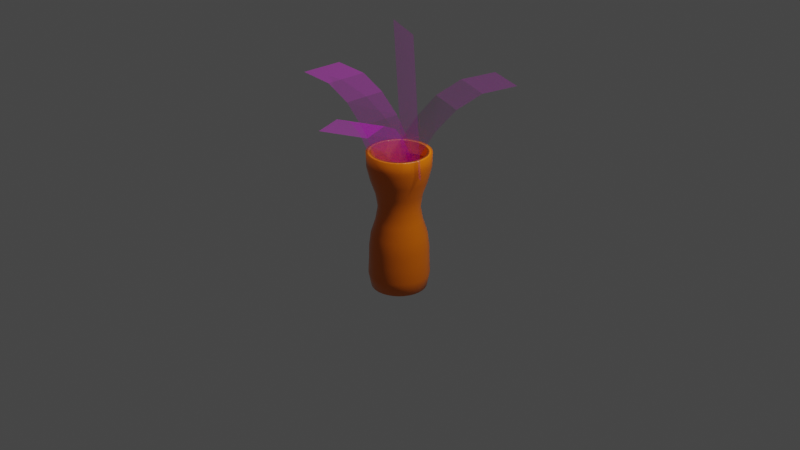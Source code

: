 # Source: doniczka.blend  (saved by Blender 2.91.10; exported with 4.5.12 LTS)
import bpy
from mathutils import Matrix  # noqa: F401  (used for matrix-valued properties, if any)

bpy.ops.wm.read_factory_settings(use_empty=True)
scene = bpy.context.scene
scene.name = 'Scene'

# ---- collections
col_collection = bpy.data.collections.new('Collection'); scene.collection.children.link(col_collection)

# ---- images (referenced by path relative to the original .blend; pixels are not part of the script)
import os
ASSET_DIR = os.environ.get("B2B_ASSET_DIR", "")  # directory of the original .blend (textures are referenced by path, not embedded)
HERE = os.path.dirname(os.path.abspath(__file__))  # packed textures are extracted next to this script under _unpacked/

def load_image(name, relpath, width, height, colorspace="sRGB"):
    """Load a texture the original file referenced (path relative to the .blend, or extracted next to this script)."""
    p = next((c for c in (os.path.join(HERE, relpath), os.path.join(ASSET_DIR, relpath)) if relpath and os.path.exists(c)), "")
    if p:
        img = bpy.data.images.load(p, check_existing=True)
        img.name = name
    else:  # same state as the original file: an image datablock whose file is absent (Cycles renders it pink)
        img = bpy.data.images.new(name, width, height)
        img.source = "FILE"
        img.filepath = "//" + (relpath or name)
    img.colorspace_settings.name = colorspace
    return img
img_texturescom_plant_orchis03_512_roughness_tif = load_image('TexturesCom_Plant_Orchis03_512_roughness.tif', 'TexturesCom_Plant_Orchis03_512_roughness.tif', 1024, 1024, 'sRGB')
img_texturescom_plant_orchis03_512_alpha_tif = load_image('TexturesCom_Plant_Orchis03_512_alpha.tif', 'TexturesCom_Plant_Orchis03_512_alpha.tif', 1024, 1024, 'sRGB')
img_texturescom_plant_orchis03_512_albedo_tif = load_image('TexturesCom_Plant_Orchis03_512_albedo.tif', 'TexturesCom_Plant_Orchis03_512_albedo.tif', 1024, 1024, 'sRGB')
img_texturescom_plant_orchis03_512_translucency_tif = load_image('TexturesCom_Plant_Orchis03_512_translucency.tif', 'TexturesCom_Plant_Orchis03_512_translucency.tif', 1024, 1024, 'sRGB')
img_texturescom_plant_orchis03_512_normal_tif = load_image('TexturesCom_Plant_Orchis03_512_normal.tif', 'TexturesCom_Plant_Orchis03_512_normal.tif', 1024, 1024, 'sRGB')
img_texturescom_plant_orchis03_512_height_tif = load_image('TexturesCom_Plant_Orchis03_512_height.tif', 'TexturesCom_Plant_Orchis03_512_height.tif', 1024, 1024, 'sRGB')

# ---- materials (node trees are filled in below, after node groups)
mat_materia = bpy.data.materials.new('Materiał')
mat_materia__001 = bpy.data.materials.new('Materiał.001')
mat_materia__002 = bpy.data.materials.new('Materiał.002')

# ---- material node trees
mat_materia.use_nodes = True; mat_materia.node_tree.nodes.clear()
_N = mat_materia.node_tree.nodes; _L = mat_materia.node_tree.links
n0 = _N.new('ShaderNodeBsdfPrincipled'); n0.name = 'Principled BSDF'; n0.location = (10, 300)
n0.distribution = 'GGX'
n0.subsurface_method = 'BURLEY'
n0.inputs[0].default_value = (0.8, 0.1631, 0.0, 1.0)
n0.inputs[2].default_value = 0.2955
n0.inputs[3].default_value = 1.45
n0.inputs[27].default_value = (0.0, 0.0, 0.0, 1.0)
n0.inputs[28].default_value = 1.0
n1 = _N.new('ShaderNodeOutputMaterial'); n1.name = 'Material Output'; n1.location = (300, 300)
_L.new(n0.outputs[0], n1.inputs[0])
n1.is_active_output = True
mat_materia__001.use_nodes = True; mat_materia__001.node_tree.nodes.clear()
_N = mat_materia__001.node_tree.nodes; _L = mat_materia__001.node_tree.links
n0 = _N.new('ShaderNodeTexImage'); n0.name = 'Image Texture.001'; n0.location = (-557, 102)
n0.image = img_texturescom_plant_orchis03_512_roughness_tif
n1 = _N.new('ShaderNodeTexImage'); n1.name = 'Image Texture.003'; n1.location = (-100, 928)
n1.image = img_texturescom_plant_orchis03_512_alpha_tif
n2 = _N.new('ShaderNodeBsdfTranslucent'); n2.name = 'Translucent BSDF'; n2.location = (-127, 505)
n3 = _N.new('ShaderNodeBsdfPrincipled'); n3.name = 'Principled BSDF'; n3.location = (208, 300)
n3.distribution = 'GGX'
n3.subsurface_method = 'BURLEY'
n3.inputs[3].default_value = 1.45
n3.inputs[27].default_value = (0.0, 0.0, 0.0, 1.0)
n3.inputs[28].default_value = 1.0
n4 = _N.new('ShaderNodeTexImage'); n4.name = 'Image Texture'; n4.location = (-561, 366)
n4.image = img_texturescom_plant_orchis03_512_albedo_tif
n5 = _N.new('ShaderNodeTexImage'); n5.name = 'Image Texture.004'; n5.location = (-566, 645)
n5.image = img_texturescom_plant_orchis03_512_translucency_tif
n6 = _N.new('ShaderNodeOutputMaterial'); n6.name = 'Material Output'; n6.location = (907, 313)
n7 = _N.new('ShaderNodeMixShader'); n7.name = 'Mix Shader'; n7.location = (648, 729)
n8 = _N.new('ShaderNodeMixShader'); n8.name = 'Mix Shader.001'; n8.location = (444, 550)
n8.inputs[0].default_value = 0.7417
n9 = _N.new('ShaderNodeBsdfTransparent'); n9.name = 'Transparent BSDF'; n9.location = (200, 832)
n10 = _N.new('ShaderNodeTexImage'); n10.name = 'Image Texture.002'; n10.location = (-580, -440)
n10.image = img_texturescom_plant_orchis03_512_normal_tif
n11 = _N.new('ShaderNodeTexImage'); n11.name = 'Image Texture.005'; n11.location = (-578, -172)
n11.image = img_texturescom_plant_orchis03_512_height_tif
n12 = _N.new('ShaderNodeNormalMap'); n12.name = 'Normal Map'; n12.location = (-213, -342)
n13 = _N.new('ShaderNodeBump'); n13.name = 'Bump'; n13.location = (-14, -200)
n13.inputs[1].default_value = 1.0
n13.inputs[2].default_value = 1.0
_L.new(n4.outputs[0], n3.inputs[0])
_L.new(n0.outputs[0], n3.inputs[2])
_L.new(n10.outputs[0], n12.inputs[1])
_L.new(n9.outputs[0], n7.inputs[1])
_L.new(n7.outputs[0], n6.inputs[0])
_L.new(n1.outputs[0], n7.inputs[0])
_L.new(n2.outputs[0], n8.inputs[1])
_L.new(n3.outputs[0], n8.inputs[2])
_L.new(n5.outputs[0], n2.inputs[0])
_L.new(n8.outputs[0], n7.inputs[2])
_L.new(n13.outputs[0], n3.inputs[5])
_L.new(n11.outputs[0], n13.inputs[3])
_L.new(n12.outputs[0], n13.inputs[4])
n6.is_active_output = True
mat_materia__002.use_nodes = True; mat_materia__002.node_tree.nodes.clear()
_N = mat_materia__002.node_tree.nodes; _L = mat_materia__002.node_tree.links
n0 = _N.new('ShaderNodeTexImage'); n0.name = 'Image Texture.001'; n0.location = (-557, 102)
n0.image = img_texturescom_plant_orchis03_512_roughness_tif
n1 = _N.new('ShaderNodeTexImage'); n1.name = 'Image Texture.003'; n1.location = (-100, 928)
n1.image = img_texturescom_plant_orchis03_512_alpha_tif
n2 = _N.new('ShaderNodeBsdfTranslucent'); n2.name = 'Translucent BSDF'; n2.location = (-127, 505)
n3 = _N.new('ShaderNodeBsdfPrincipled'); n3.name = 'Principled BSDF'; n3.location = (208, 300)
n3.distribution = 'GGX'
n3.subsurface_method = 'BURLEY'
n3.inputs[3].default_value = 1.45
n3.inputs[27].default_value = (0.0, 0.0, 0.0, 1.0)
n3.inputs[28].default_value = 1.0
n4 = _N.new('ShaderNodeTexImage'); n4.name = 'Image Texture'; n4.location = (-561, 366)
n4.image = img_texturescom_plant_orchis03_512_albedo_tif
n5 = _N.new('ShaderNodeTexImage'); n5.name = 'Image Texture.004'; n5.location = (-566, 645)
n5.image = img_texturescom_plant_orchis03_512_translucency_tif
n6 = _N.new('ShaderNodeOutputMaterial'); n6.name = 'Material Output'; n6.location = (907, 313)
n7 = _N.new('ShaderNodeMixShader'); n7.name = 'Mix Shader'; n7.location = (648, 729)
n8 = _N.new('ShaderNodeMixShader'); n8.name = 'Mix Shader.001'; n8.location = (444, 550)
n8.inputs[0].default_value = 0.7417
n9 = _N.new('ShaderNodeBsdfTransparent'); n9.name = 'Transparent BSDF'; n9.location = (200, 832)
n10 = _N.new('ShaderNodeTexImage'); n10.name = 'Image Texture.002'; n10.location = (-580, -440)
n10.image = img_texturescom_plant_orchis03_512_normal_tif
n11 = _N.new('ShaderNodeTexImage'); n11.name = 'Image Texture.005'; n11.location = (-578, -172)
n11.image = img_texturescom_plant_orchis03_512_height_tif
n12 = _N.new('ShaderNodeNormalMap'); n12.name = 'Normal Map'; n12.location = (-213, -342)
n13 = _N.new('ShaderNodeBump'); n13.name = 'Bump'; n13.location = (-14, -200)
n13.inputs[1].default_value = 1.0
n13.inputs[2].default_value = 1.0
_L.new(n4.outputs[0], n3.inputs[0])
_L.new(n0.outputs[0], n3.inputs[2])
_L.new(n10.outputs[0], n12.inputs[1])
_L.new(n9.outputs[0], n7.inputs[1])
_L.new(n7.outputs[0], n6.inputs[0])
_L.new(n1.outputs[0], n7.inputs[0])
_L.new(n2.outputs[0], n8.inputs[1])
_L.new(n3.outputs[0], n8.inputs[2])
_L.new(n5.outputs[0], n2.inputs[0])
_L.new(n8.outputs[0], n7.inputs[2])
_L.new(n13.outputs[0], n3.inputs[5])
_L.new(n11.outputs[0], n13.inputs[3])
_L.new(n12.outputs[0], n13.inputs[4])
n6.is_active_output = True

# ---- world
world_world = bpy.data.worlds.new('World'); scene.world = world_world
world_world.use_nodes = True; world_world.node_tree.nodes.clear()
_N = world_world.node_tree.nodes; _L = world_world.node_tree.links
n0 = _N.new('ShaderNodeOutputWorld'); n0.name = 'World Output'; n0.location = (300, 300)
n1 = _N.new('ShaderNodeBackground'); n1.name = 'Background'; n1.location = (10, 300)
n1.inputs[0].default_value = (0.05088, 0.05088, 0.05088, 1.0)
_L.new(n1.outputs[0], n0.inputs[0])
n0.is_active_output = True
world_world.color = (0.05088, 0.05088, 0.05088)
world_world.use_sun_shadow = False
world_world.sun_shadow_jitter_overblur = 0.0

# ---- cameras
cam_camera = bpy.data.cameras.new('Camera')
cam_camera.clip_end = 100.0
cam_camera.ortho_scale = 7.314

# ---- lights
light_light = bpy.data.lights.new('Light', 'POINT')
light_light.transmission_factor = 0.0
light_light.energy = 1000.0
light_light.shadow_soft_size = 0.1
light_light.shadow_maximum_resolution = 0.006
light_light.use_absolute_resolution = True
light_sun = bpy.data.lights.new('Sun', 'SUN')
light_sun.transmission_factor = 0.0
light_sun.energy = 1.0
light_sun.shadow_soft_size = 0.125
light_sun_001 = bpy.data.lights.new('Sun.001', 'SUN')
light_sun_001.transmission_factor = 0.0
light_sun_001.energy = 1.0
light_sun_001.shadow_soft_size = 0.125

# ---- meshes
me_walec = bpy.data.meshes.new('Walec')
me_walec.from_pydata([(0.0, 1.0, -1.0), (-1.101e-07, 0.9552, 1.0), (0.1951, 0.9808, -1.0), (0.1863, 0.9368, 1.0), (0.3827, 0.9239, -1.0), (0.3655, 0.8825, 1.0), (0.5556, 0.8315, -1.0), (0.5307, 0.7942, 1.0), (0.7071, 0.7071, -1.0), (0.6754, 0.6754, 1.0), (0.8315, 0.5556, -1.0), (0.7942, 0.5307, 1.0), (0.9239, 0.3827, -1.0), (0.8825, 0.3655, 1.0), (0.9808, 0.1951, -1.0), (0.9368, 0.1863, 1.0), (1.0, 7.55e-08, -1.0), (0.9552, 3.769e-09, 1.0), (0.9808, -0.1951, -1.0), (0.9368, -0.1863, 1.0), (0.9239, -0.3827, -1.0), (0.8825, -0.3655, 1.0), (0.8315, -0.5556, -1.0), (0.7942, -0.5307, 1.0), (0.7071, -0.7071, -1.0), (0.6754, -0.6754, 1.0), (0.5556, -0.8315, -1.0), (0.5307, -0.7942, 1.0), (0.3827, -0.9239, -1.0), (0.3655, -0.8825, 1.0), (0.1951, -0.9808, -1.0), (0.1863, -0.9368, 1.0), (-3.258e-07, -1.0, -1.0), (-2.993e-07, -0.9552, 1.0), (-0.1951, -0.9808, -1.0), (-0.1863, -0.9368, 1.0), (-0.3827, -0.9239, -1.0), (-0.3655, -0.8825, 1.0), (-0.5556, -0.8315, -1.0), (-0.5307, -0.7942, 1.0), (-0.7071, -0.7071, -1.0), (-0.6754, -0.6754, 1.0), (-0.8315, -0.5556, -1.0), (-0.7942, -0.5307, 1.0), (-0.9239, -0.3827, -1.0), (-0.8825, -0.3655, 1.0), (-0.9808, -0.1951, -1.0), (-0.9368, -0.1863, 1.0), (-1.0, 9.656e-07, -1.0), (-0.9552, 8.87e-07, 1.0), (-0.9808, 0.1951, -1.0), (-0.9368, 0.1863, 1.0), (-0.9239, 0.3827, -1.0), (-0.8825, 0.3655, 1.0), (-0.8315, 0.5556, -1.0), (-0.7942, 0.5307, 1.0), (-0.7071, 0.7071, -1.0), (-0.6754, 0.6754, 1.0), (-0.5556, 0.8315, -1.0), (-0.5307, 0.7942, 1.0), (-0.3827, 0.9239, -1.0), (-0.3655, 0.8825, 1.0), (-0.1951, 0.9808, -1.0), (-0.1863, 0.9368, 1.0), (-7.077e-09, 1.096, -0.8), (-5.153e-09, 1.07, -0.6), (-4.331e-09, 1.059, -0.4), (3.973e-10, 0.9946, -0.2), (1.242e-08, 0.8309, 0.0), (1.88e-08, 0.744, 0.2), (1.494e-08, 0.8219, 0.4), (0.0, 1.0, 0.6), (-9.105e-09, 1.124, 0.8), (0.2193, 1.102, 0.8), (0.1951, 0.9808, 0.6), (0.1603, 0.8061, 0.4), (0.1451, 0.7297, 0.2), (0.1621, 0.815, 0.0), (0.194, 0.9755, -0.2), (0.2066, 1.039, -0.4), (0.2088, 1.05, -0.6), (0.2139, 1.075, -0.8), (0.4301, 1.038, 0.8), (0.3827, 0.9239, 0.6), (0.3145, 0.7593, 0.4), (0.2847, 0.6874, 0.2), (0.318, 0.7677, 0.0), (0.3806, 0.9189, -0.2), (0.4053, 0.9784, -0.4), (0.4095, 0.9887, -0.6), (0.4196, 1.013, -0.8), (0.6245, 0.9346, 0.8), (0.5556, 0.8315, 0.6), (0.4566, 0.6834, 0.4), (0.4133, 0.6186, 0.2), (0.4616, 0.6909, 0.0), (0.5526, 0.827, -0.2), (0.5883, 0.8805, -0.4), (0.5946, 0.8898, -0.6), (0.6091, 0.9116, -0.8), (0.7948, 0.7948, 0.8), (0.7071, 0.7071, 0.6), (0.5812, 0.5812, 0.4), (0.5261, 0.5261, 0.2), (0.5875, 0.5875, 0.0), (0.7033, 0.7033, -0.2), (0.7488, 0.7488, -0.4), (0.7567, 0.7567, -0.6), (0.7753, 0.7753, -0.8), (0.9346, 0.6245, 0.8), (0.8315, 0.5556, 0.6), (0.6834, 0.4566, 0.4), (0.6186, 0.4133, 0.2), (0.6909, 0.4616, 0.0), (0.827, 0.5526, -0.2), (0.8805, 0.5883, -0.4), (0.8898, 0.5946, -0.6), (0.9116, 0.6091, -0.8), (1.038, 0.4301, 0.8), (0.9239, 0.3827, 0.6), (0.7593, 0.3145, 0.4), (0.6874, 0.2847, 0.2), (0.7677, 0.318, 0.0), (0.9189, 0.3806, -0.2), (0.9784, 0.4053, -0.4), (0.9887, 0.4095, -0.6), (1.013, 0.4196, -0.8), (1.102, 0.2193, 0.8), (0.9808, 0.1951, 0.6), (0.8061, 0.1603, 0.4), (0.7297, 0.1451, 0.2), (0.815, 0.1621, 0.0), (0.9755, 0.194, -0.2), (1.039, 0.2066, -0.4), (1.05, 0.2088, -0.6), (1.075, 0.2139, -0.8), (1.124, 4.963e-08, 0.8), (1.0, 7.55e-08, 0.6), (0.8219, 1.141e-07, 0.4), (0.744, 1.289e-07, 0.2), (0.8309, 1.108e-07, 0.0), (0.9946, 7.663e-08, -0.2), (1.059, 6.319e-08, -0.4), (1.07, 6.086e-08, -0.6), (1.096, 5.539e-08, -0.8), (1.102, -0.2193, 0.8), (0.9808, -0.1951, 0.6), (0.8061, -0.1603, 0.4), (0.7297, -0.1451, 0.2), (0.815, -0.1621, 0.0), (0.9755, -0.194, -0.2), (1.039, -0.2066, -0.4), (1.05, -0.2088, -0.6), (1.075, -0.2139, -0.8), (1.038, -0.4301, 0.8), (0.9239, -0.3827, 0.6), (0.7593, -0.3145, 0.4), (0.6874, -0.2847, 0.2), (0.7677, -0.318, 0.0), (0.9189, -0.3806, -0.2), (0.9784, -0.4053, -0.4), (0.9887, -0.4095, -0.6), (1.013, -0.4196, -0.8), (0.9346, -0.6245, 0.8), (0.8315, -0.5556, 0.6), (0.6834, -0.4566, 0.4), (0.6186, -0.4133, 0.2), (0.6909, -0.4616, 0.0), (0.827, -0.5526, -0.2), (0.8805, -0.5883, -0.4), (0.8898, -0.5946, -0.6), (0.9116, -0.6091, -0.8), (0.7948, -0.7948, 0.8), (0.7071, -0.7071, 0.6), (0.5812, -0.5812, 0.4), (0.5261, -0.5261, 0.2), (0.5875, -0.5875, 0.0), (0.7033, -0.7033, -0.2), (0.7488, -0.7488, -0.4), (0.7567, -0.7567, -0.6), (0.7753, -0.7753, -0.8), (0.6245, -0.9346, 0.8), (0.5556, -0.8315, 0.6), (0.4566, -0.6834, 0.4), (0.4133, -0.6186, 0.2), (0.4616, -0.6909, 0.0), (0.5526, -0.827, -0.2), (0.5883, -0.8805, -0.4), (0.5946, -0.8898, -0.6), (0.6091, -0.9116, -0.8), (0.4301, -1.038, 0.8), (0.3827, -0.9239, 0.6), (0.3145, -0.7593, 0.4), (0.2847, -0.6874, 0.2), (0.318, -0.7677, 0.0), (0.3806, -0.9189, -0.2), (0.4053, -0.9784, -0.4), (0.4095, -0.9887, -0.6), (0.4196, -1.013, -0.8), (0.2193, -1.102, 0.8), (0.1951, -0.9808, 0.6), (0.1603, -0.8061, 0.4), (0.1451, -0.7297, 0.2), (0.1621, -0.815, 0.0), (0.194, -0.9755, -0.2), (0.2066, -1.039, -0.4), (0.2088, -1.05, -0.6), (0.2139, -1.075, -0.8), (-3.753e-07, -1.124, 0.8), (-3.258e-07, -1.0, 0.6), (-2.529e-07, -0.8219, 0.4), (-2.236e-07, -0.744, 0.2), (-2.583e-07, -0.8309, 0.0), (-3.237e-07, -0.9946, -0.2), (-3.494e-07, -1.059, -0.4), (-3.539e-07, -1.07, -0.6), (-3.643e-07, -1.096, -0.8), (-0.2193, -1.102, 0.8), (-0.1951, -0.9808, 0.6), (-0.1603, -0.8061, 0.4), (-0.1451, -0.7297, 0.2), (-0.1621, -0.815, 0.0), (-0.194, -0.9755, -0.2), (-0.2066, -1.039, -0.4), (-0.2088, -1.05, -0.6), (-0.2139, -1.075, -0.8), (-0.4301, -1.038, 0.8), (-0.3827, -0.9239, 0.6), (-0.3145, -0.7593, 0.4), (-0.2847, -0.6874, 0.2), (-0.318, -0.7677, 0.0), (-0.3806, -0.9189, -0.2), (-0.4053, -0.9784, -0.4), (-0.4095, -0.9887, -0.6), (-0.4196, -1.013, -0.8), (-0.6245, -0.9346, 0.8), (-0.5556, -0.8315, 0.6), (-0.4566, -0.6834, 0.4), (-0.4133, -0.6186, 0.2), (-0.4616, -0.6909, 0.0), (-0.5526, -0.827, -0.2), (-0.5883, -0.8805, -0.4), (-0.5946, -0.8898, -0.6), (-0.6091, -0.9116, -0.8), (-0.7948, -0.7948, 0.8), (-0.7071, -0.7071, 0.6), (-0.5812, -0.5812, 0.4), (-0.5261, -0.5261, 0.2), (-0.5875, -0.5875, 0.0), (-0.7033, -0.7033, -0.2), (-0.7488, -0.7488, -0.4), (-0.7567, -0.7567, -0.6), (-0.7753, -0.7753, -0.8), (-0.9346, -0.6245, 0.8), (-0.8315, -0.5556, 0.6), (-0.6834, -0.4566, 0.4), (-0.6186, -0.4133, 0.2), (-0.6909, -0.4616, 0.0), (-0.827, -0.5526, -0.2), (-0.8805, -0.5883, -0.4), (-0.8898, -0.5946, -0.6), (-0.9116, -0.6091, -0.8), (-1.038, -0.4301, 0.8), (-0.9239, -0.3827, 0.6), (-0.7593, -0.3145, 0.4), (-0.6874, -0.2847, 0.2), (-0.7677, -0.318, 0.0), (-0.9189, -0.3806, -0.2), (-0.9784, -0.4053, -0.4), (-0.9887, -0.4095, -0.6), (-1.013, -0.4196, -0.8), (-1.102, -0.2193, 0.8), (-0.9808, -0.1951, 0.6), (-0.8061, -0.1603, 0.4), (-0.7297, -0.1451, 0.2), (-0.815, -0.1621, 0.0), (-0.9755, -0.194, -0.2), (-1.039, -0.2066, -0.4), (-1.05, -0.2088, -0.6), (-1.075, -0.2139, -0.8), (-1.124, 1.05e-06, 0.8), (-1.0, 9.656e-07, 0.6), (-0.8219, 8.456e-07, 0.4), (-0.744, 7.911e-07, 0.2), (-0.8309, 8.504e-07, 0.0), (-0.9946, 9.619e-07, -0.2), (-1.059, 1.006e-06, -0.4), (-1.07, 1.013e-06, -0.6), (-1.096, 1.031e-06, -0.8), (-1.102, 0.2193, 0.8), (-0.9808, 0.1951, 0.6), (-0.8061, 0.1603, 0.4), (-0.7297, 0.1451, 0.2), (-0.8149, 0.1621, 0.0), (-0.9755, 0.194, -0.2), (-1.039, 0.2066, -0.4), (-1.05, 0.2088, -0.6), (-1.075, 0.2139, -0.8), (-1.038, 0.4301, 0.8), (-0.9239, 0.3827, 0.6), (-0.7593, 0.3145, 0.4), (-0.6874, 0.2847, 0.2), (-0.7677, 0.318, 0.0), (-0.9189, 0.3806, -0.2), (-0.9784, 0.4053, -0.4), (-0.9887, 0.4095, -0.6), (-1.013, 0.4196, -0.8), (-0.9346, 0.6245, 0.8), (-0.8315, 0.5556, 0.6), (-0.6834, 0.4566, 0.4), (-0.6186, 0.4133, 0.2), (-0.6909, 0.4616, 0.0), (-0.827, 0.5526, -0.2), (-0.8805, 0.5883, -0.4), (-0.8898, 0.5946, -0.6), (-0.9116, 0.6091, -0.8), (-0.7948, 0.7948, 0.8), (-0.7071, 0.7071, 0.6), (-0.5812, 0.5812, 0.4), (-0.5261, 0.5261, 0.2), (-0.5875, 0.5875, 0.0), (-0.7033, 0.7033, -0.2), (-0.7488, 0.7488, -0.4), (-0.7567, 0.7567, -0.6), (-0.7753, 0.7753, -0.8), (-0.6245, 0.9346, 0.8), (-0.5556, 0.8315, 0.6), (-0.4566, 0.6834, 0.4), (-0.4133, 0.6186, 0.2), (-0.4616, 0.6909, 0.0), (-0.5526, 0.827, -0.2), (-0.5883, 0.8805, -0.4), (-0.5946, 0.8898, -0.6), (-0.6091, 0.9116, -0.8), (-0.4301, 1.038, 0.8), (-0.3827, 0.9239, 0.6), (-0.3145, 0.7593, 0.4), (-0.2847, 0.6874, 0.2), (-0.318, 0.7677, 0.0), (-0.3806, 0.9189, -0.2), (-0.4053, 0.9784, -0.4), (-0.4095, 0.9887, -0.6), (-0.4196, 1.013, -0.8), (-0.2193, 1.102, 0.8), (-0.1951, 0.9808, 0.6), (-0.1603, 0.8061, 0.4), (-0.1451, 0.7297, 0.2), (-0.1621, 0.815, 0.0), (-0.194, 0.9755, -0.2), (-0.2066, 1.039, -0.4), (-0.2088, 1.05, -0.6), (-0.2139, 1.075, -0.8), (0.2217, 1.114, 1.0), (-1.111e-08, 1.136, 1.0), (0.4348, 1.05, 1.0), (0.6312, 0.9447, 1.0), (0.8034, 0.8034, 1.0), (0.9447, 0.6312, 1.0), (1.05, 0.4348, 1.0), (1.114, 0.2217, 1.0), (1.136, 4.308e-08, 1.0), (1.114, -0.2217, 1.0), (1.05, -0.4348, 1.0), (0.9447, -0.6312, 1.0), (0.8034, -0.8034, 1.0), (0.6312, -0.9447, 1.0), (0.4348, -1.05, 1.0), (0.2217, -1.114, 1.0), (-3.813e-07, -1.136, 1.0), (-0.2217, -1.114, 1.0), (-0.4348, -1.05, 1.0), (-0.6312, -0.9447, 1.0), (-0.8034, -0.8034, 1.0), (-0.9447, -0.6312, 1.0), (-1.05, -0.4348, 1.0), (-1.114, -0.2217, 1.0), (-1.136, 1.054e-06, 1.0), (-1.114, 0.2217, 1.0), (-1.05, 0.4348, 1.0), (-0.9447, 0.6312, 1.0), (-0.8034, 0.8034, 1.0), (-0.6312, 0.9447, 1.0), (-0.4348, 1.05, 1.0), (-0.2217, 1.114, 1.0), (0.2026, 1.018, 0.8001), (-1.853e-07, 1.038, 0.8001), (0.3974, 0.9593, 0.8001), (0.5769, 0.8634, 0.8001), (0.7342, 0.7342, 0.8001), (0.8634, 0.5769, 0.8001), (0.9593, 0.3974, 0.8001), (1.018, 0.2026, 0.8001), (1.038, -3.455e-08, 0.8001), (1.018, -0.2026, 0.8001), (0.9593, -0.3974, 0.8001), (0.8634, -0.5769, 0.8001), (0.7342, -0.7342, 0.8001), (0.5769, -0.8634, 0.8001), (0.3974, -0.9593, 0.8001), (0.2026, -1.018, 0.8001), (-3.598e-07, -1.038, 0.8001), (-0.2026, -1.018, 0.8001), (-0.3974, -0.9593, 0.8001), (-0.5769, -0.8634, 0.8001), (-0.7342, -0.7342, 0.8001), (-0.8634, -0.5769, 0.8001), (-0.9593, -0.3974, 0.8001), (-1.018, -0.2026, 0.8001), (-1.038, 9.294e-07, 0.8001), (-1.018, 0.2026, 0.8001), (-0.9593, 0.3974, 0.8001), (-0.8634, 0.5769, 0.8001), (-0.7342, 0.7342, 0.8001), (-0.5769, 0.8634, 0.8001), (-0.3974, 0.9593, 0.8001), (-0.2026, 1.018, 0.8001), (0.2165, 1.088, 0.8001), (-1.584e-07, 1.11, 0.8001), (0.4247, 1.025, 0.8001), (0.6165, 0.9227, 0.8001), (0.7847, 0.7847, 0.8001), (0.9227, 0.6165, 0.8001), (1.025, 0.4247, 0.8001), (1.088, 0.2165, 0.8001), (1.11, -3.695e-08, 0.8001), (1.088, -0.2165, 0.8001), (1.025, -0.4247, 0.8001), (0.9227, -0.6165, 0.8001), (0.7847, -0.7847, 0.8001), (0.6165, -0.9227, 0.8001), (0.4247, -1.025, 0.8001), (0.2165, -1.088, 0.8001), (-3.783e-07, -1.11, 0.8001), (-0.2165, -1.088, 0.8001), (-0.4247, -1.025, 0.8001), (-0.6165, -0.9227, 0.8001), (-0.7847, -0.7847, 0.8001), (-0.9227, -0.6165, 0.8001), (-1.025, -0.4247, 0.8001), (-1.088, -0.2165, 0.8001), (-1.11, 9.892e-07, 0.8001), (-1.088, 0.2165, 0.8001), (-1.025, 0.4247, 0.8001), (-0.9227, 0.6165, 0.8001), (-0.7847, 0.7847, 0.8001), (-0.6165, 0.9227, 0.8001), (-0.4247, 1.025, 0.8001), (-0.2165, 1.088, 0.8001), (0.1903, 0.9566, 0.7006), (-2.229e-07, 0.9753, 0.7006), (0.3732, 0.9011, 0.7006), (0.5419, 0.8109, 0.7006), (0.6896, 0.6896, 0.7006), (0.8109, 0.5419, 0.7006), (0.9011, 0.3732, 0.7006), (0.9566, 0.1903, 0.7006), (0.9753, -3.219e-08, 0.7006), (0.9566, -0.1903, 0.7006), (0.9011, -0.3732, 0.7006), (0.8109, -0.5419, 0.7006), (0.6896, -0.6896, 0.7006), (0.5419, -0.8109, 0.7006), (0.3732, -0.9011, 0.7006), (0.1903, -0.9566, 0.7006), (-3.53e-07, -0.9753, 0.7006), (-0.1903, -0.9566, 0.7006), (-0.3732, -0.9011, 0.7006), (-0.5419, -0.8109, 0.7006), (-0.6896, -0.6896, 0.7006), (-0.8109, -0.5419, 0.7006), (-0.9011, -0.3732, 0.7006), (-0.9566, -0.1903, 0.7006), (-0.9753, 8.725e-07, 0.7006), (-0.9566, 0.1903, 0.7006), (-0.9011, 0.3732, 0.7006), (-0.8109, 0.5419, 0.7006), (-0.6896, 0.6896, 0.7006), (-0.5419, 0.8109, 0.7006), (-0.3732, 0.9011, 0.7006), (-0.1903, 0.9566, 0.7006), (0.2026, 1.018, 0.7006), (-1.967e-07, 1.038, 0.7006), (0.3974, 0.9593, 0.7006), (0.5769, 0.8634, 0.7006), (0.7342, 0.7342, 0.7006), (0.8634, 0.5769, 0.7006), (0.9593, 0.3974, 0.7006), (1.018, 0.2026, 0.7006), (1.038, -3.455e-08, 0.7006), (1.018, -0.2026, 0.7006), (0.9593, -0.3974, 0.7006), (0.8634, -0.5769, 0.7006), (0.7342, -0.7342, 0.7006), (0.5769, -0.8634, 0.7006), (0.3974, -0.9593, 0.7006), (0.2026, -1.018, 0.7006), (-3.712e-07, -1.038, 0.7006), (-0.2026, -1.018, 0.7006), (-0.3974, -0.9593, 0.7006), (-0.5769, -0.8634, 0.7006), (-0.7342, -0.7342, 0.7006), (-0.8634, -0.5769, 0.7006), (-0.9593, -0.3974, 0.7006), (-1.018, -0.2026, 0.7006), (-1.038, 9.294e-07, 0.7006), (-1.018, 0.2026, 0.7006), (-0.9593, 0.3974, 0.7006), (-0.8634, 0.5769, 0.7006), (-0.7342, 0.7342, 0.7006), (-0.5769, 0.8634, 0.7006), (-0.3974, 0.9593, 0.7006), (-0.2026, 1.018, 0.7006), (0.1764, 0.887, 0.6222), (-2.413e-07, 0.9044, 0.6222), (0.3461, 0.8355, 0.6222), (0.5024, 0.7519, 0.6222), (0.6395, 0.6395, 0.6222), (0.7519, 0.5024, 0.6222), (0.8355, 0.3461, 0.6222), (0.887, 0.1764, 0.6222), (0.9044, -2.953e-08, 0.6222), (0.887, -0.1764, 0.6222), (0.8355, -0.3461, 0.6222), (0.7519, -0.5024, 0.6222), (0.6395, -0.6395, 0.6222), (0.5024, -0.7519, 0.6222), (0.3461, -0.8355, 0.6222), (0.1764, -0.887, 0.6222), (-3.281e-07, -0.9044, 0.6222), (-0.1764, -0.887, 0.6222), (-0.3461, -0.8355, 0.6222), (-0.5024, -0.7519, 0.6222), (-0.6395, -0.6395, 0.6222), (-0.7519, -0.5024, 0.6222), (-0.8355, -0.3461, 0.6222), (-0.887, -0.1764, 0.6222), (-0.9044, 8.037e-07, 0.6222), (-0.887, 0.1764, 0.6222), (-0.8355, 0.3461, 0.6222), (-0.7519, 0.5024, 0.6222), (-0.6395, 0.6395, 0.6222), (-0.5024, 0.7519, 0.6222), (-0.3461, 0.8355, 0.6222), (-0.1764, 0.887, 0.6222), (0.1903, 0.9566, 0.6222), (-2.203e-07, 0.9753, 0.6222), (0.3732, 0.9011, 0.6222), (0.5419, 0.8109, 0.6222), (0.6896, 0.6896, 0.6222), (0.8109, 0.5419, 0.6222), (0.9011, 0.3732, 0.6222), (0.9566, 0.1903, 0.6222), (0.9753, -3.219e-08, 0.6222), (0.9566, -0.1903, 0.6222), (0.9011, -0.3732, 0.6222), (0.8109, -0.5419, 0.6222), (0.6896, -0.6896, 0.6222), (0.5419, -0.8109, 0.6222), (0.3732, -0.9011, 0.6222), (0.1903, -0.9566, 0.6222), (-3.504e-07, -0.9753, 0.6222), (-0.1903, -0.9566, 0.6222), (-0.3732, -0.9011, 0.6222), (-0.5419, -0.8109, 0.6222), (-0.6896, -0.6896, 0.6222), (-0.8109, -0.5419, 0.6222), (-0.9011, -0.3732, 0.6222), (-0.9566, -0.1903, 0.6222), (-0.9753, 8.725e-07, 0.6222), (-0.9566, 0.1903, 0.6222), (-0.9011, 0.3732, 0.6222), (-0.8109, 0.5419, 0.6222), (-0.6896, 0.6896, 0.6222), (-0.5419, 0.8109, 0.6222), (-0.3732, 0.9011, 0.6222), (-0.1903, 0.9566, 0.6222), (0.1569, 0.7887, 0.5402), (-2.301e-07, 0.8042, 0.5402), (0.3077, 0.7429, 0.5402), (0.4468, 0.6686, 0.5402), (0.5686, 0.5686, 0.5402), (0.6686, 0.4468, 0.5402), (0.7429, 0.3077, 0.5402), (0.7887, 0.1569, 0.5402), (0.8042, -2.428e-08, 0.5402), (0.7887, -0.1569, 0.5402), (0.7429, -0.3077, 0.5402), (0.6686, -0.4468, 0.5402), (0.5686, -0.5686, 0.5402), (0.4468, -0.6686, 0.5402), (0.3077, -0.7429, 0.5402), (0.1569, -0.7887, 0.5402), (-2.479e-07, -0.8042, 0.5402), (-0.1569, -0.7887, 0.5402), (-0.3077, -0.7429, 0.5402), (-0.4468, -0.6686, 0.5402), (-0.5686, -0.5686, 0.5402), (-0.6686, -0.4468, 0.5402), (-0.7429, -0.3077, 0.5402), (-0.7887, -0.1569, 0.5402), (-0.8042, 6.972e-07, 0.5402), (-0.7887, 0.1569, 0.5402), (-0.7429, 0.3077, 0.5402), (-0.6686, 0.4468, 0.5402), (-0.5686, 0.5686, 0.5402), (-0.4468, 0.6686, 0.5402), (-0.3077, 0.7429, 0.5402), (-0.1569, 0.7887, 0.5402), (0.1764, 0.887, 0.5402), (-1.96e-07, 0.9044, 0.5402), (0.3461, 0.8355, 0.5402), (0.5024, 0.7519, 0.5402), (0.6395, 0.6395, 0.5402), (0.7519, 0.5024, 0.5402), (0.8355, 0.3461, 0.5402), (0.887, 0.1764, 0.5402), (0.9044, -2.953e-08, 0.5402), (0.887, -0.1764, 0.5402), (0.8355, -0.3461, 0.5402), (0.7519, -0.5024, 0.5402), (0.6395, -0.6395, 0.5402), (0.5024, -0.7519, 0.5402), (0.3461, -0.8355, 0.5402), (0.1764, -0.887, 0.5402), (-2.828e-07, -0.9044, 0.5402), (-0.1764, -0.887, 0.5402), (-0.3461, -0.8355, 0.5402), (-0.5024, -0.7519, 0.5402), (-0.6395, -0.6395, 0.5402), (-0.7519, -0.5024, 0.5402), (-0.8355, -0.3461, 0.5402), (-0.887, -0.1764, 0.5402), (-0.9044, 8.037e-07, 0.5402), (-0.887, 0.1764, 0.5402), (-0.8355, 0.3461, 0.5402), (-0.7519, 0.5024, 0.5402), (-0.6395, 0.6395, 0.5402), (-0.5024, 0.7519, 0.5402), (-0.3461, 0.8355, 0.5402), (-0.1764, 0.887, 0.5402), (0.1407, 0.7073, 0.4073), (-2.363e-07, 0.7211, 0.4073), (0.276, 0.6663, 0.4073), (0.4006, 0.5996, 0.4073), (0.5099, 0.5099, 0.4073), (0.5996, 0.4006, 0.4073), (0.6663, 0.276, 0.4073), (0.7073, 0.1407, 0.4073), (0.7211, -1.869e-08, 0.4073), (0.7073, -0.1407, 0.4073), (0.6663, -0.276, 0.4073), (0.5996, -0.4006, 0.4073), (0.5099, -0.5099, 0.4073), (0.4006, -0.5996, 0.4073), (0.276, -0.6663, 0.4073), (0.1407, -0.7073, 0.4073), (-1.876e-07, -0.7211, 0.4073), (-0.1407, -0.7073, 0.4073), (-0.276, -0.6663, 0.4073), (-0.4006, -0.5996, 0.4073), (-0.5099, -0.5099, 0.4073), (-0.5996, -0.4006, 0.4073), (-0.6663, -0.276, 0.4073), (-0.7073, -0.1407, 0.4073), (-0.7211, 6.13e-07, 0.4073), (-0.7073, 0.1407, 0.4073), (-0.6663, 0.276, 0.4073), (-0.5996, 0.4006, 0.4073), (-0.5099, 0.5099, 0.4073), (-0.4006, 0.5996, 0.4073), (-0.276, 0.6663, 0.4073), (-0.1407, 0.7073, 0.4073), (0.1569, 0.7887, 0.4073), (-2.033e-07, 0.8042, 0.4073), (0.3077, 0.7429, 0.4073), (0.4468, 0.6686, 0.4073), (0.5686, 0.5686, 0.4073), (0.6686, 0.4468, 0.4073), (0.7429, 0.3077, 0.4073), (0.7887, 0.1569, 0.4073), (0.8042, -2.428e-08, 0.4073), (0.7887, -0.1569, 0.4073), (0.7429, -0.3077, 0.4073), (0.6686, -0.4468, 0.4073), (0.5686, -0.5686, 0.4073), (0.4468, -0.6686, 0.4073), (0.3077, -0.7429, 0.4073), (0.1569, -0.7887, 0.4073), (-2.211e-07, -0.8042, 0.4073), (-0.1569, -0.7887, 0.4073), (-0.3077, -0.7429, 0.4073), (-0.4468, -0.6686, 0.4073), (-0.5686, -0.5686, 0.4073), (-0.6686, -0.4468, 0.4073), (-0.7429, -0.3077, 0.4073), (-0.7887, -0.1569, 0.4073), (-0.8042, 6.972e-07, 0.4073), (-0.7887, 0.1569, 0.4073), (-0.7429, 0.3077, 0.4073), (-0.6686, 0.4468, 0.4073), (-0.5686, 0.5686, 0.4073), (-0.4468, 0.6686, 0.4073), (-0.3077, 0.7429, 0.4073), (-0.1569, 0.7887, 0.4073), (0.1407, 0.7073, -0.8207), (-2.091e-07, 0.7211, -0.8207), (0.276, 0.6663, -0.8207), (0.4006, 0.5996, -0.8207), (0.5099, 0.5099, -0.8207), (0.5996, 0.4006, -0.8207), (0.6663, 0.276, -0.8207), (0.7073, 0.1407, -0.8207), (0.7211, -1.869e-08, -0.8207), (0.7073, -0.1407, -0.8207), (0.6663, -0.276, -0.8207), (0.5996, -0.4006, -0.8207), (0.5099, -0.5099, -0.8207), (0.4006, -0.5996, -0.8207), (0.276, -0.6663, -0.8207), (0.1407, -0.7073, -0.8207), (-1.604e-07, -0.7211, -0.8207), (-0.1407, -0.7073, -0.8207), (-0.276, -0.6663, -0.8207), (-0.4006, -0.5996, -0.8207), (-0.5099, -0.5099, -0.8207), (-0.5996, -0.4006, -0.8207), (-0.6663, -0.276, -0.8207), (-0.7073, -0.1407, -0.8207), (-0.7211, 6.13e-07, -0.8207), (-0.7073, 0.1407, -0.8207), (-0.6663, 0.276, -0.8207), (-0.5996, 0.4006, -0.8207), (-0.5099, 0.5099, -0.8207), (-0.4006, 0.5996, -0.8207), (-0.276, 0.6663, -0.8207), (-0.1407, 0.7073, -0.8207)], [], [(72, 353, 352, 73), (73, 352, 354, 82), (82, 354, 355, 91), (91, 355, 356, 100), (100, 356, 357, 109), (109, 357, 358, 118), (118, 358, 359, 127), (127, 359, 360, 136), (136, 360, 361, 145), (145, 361, 362, 154), (154, 362, 363, 163), (163, 363, 364, 172), (172, 364, 365, 181), (181, 365, 366, 190), (190, 366, 367, 199), (199, 367, 368, 208), (208, 368, 369, 217), (217, 369, 370, 226), (226, 370, 371, 235), (235, 371, 372, 244), (244, 372, 373, 253), (253, 373, 374, 262), (262, 374, 375, 271), (271, 375, 376, 280), (280, 376, 377, 289), (289, 377, 378, 298), (298, 378, 379, 307), (307, 379, 380, 316), (316, 380, 381, 325), (325, 381, 382, 334), (37, 35, 433, 434), (334, 382, 383, 343), (343, 383, 353, 72), (0, 2, 4, 6, 8, 10, 12, 14, 16, 18, 20, 22, 24, 26, 28, 30, 32, 34, 36, 38, 40, 42, 44, 46, 48, 50, 52, 54, 56, 58, 60, 62), (62, 351, 64, 0), (351, 350, 65, 64), (350, 349, 66, 65), (349, 348, 67, 66), (348, 347, 68, 67), (347, 346, 69, 68), (346, 345, 70, 69), (345, 344, 71, 70), (344, 343, 72, 71), (60, 342, 351, 62), (342, 341, 350, 351), (341, 340, 349, 350), (340, 339, 348, 349), (339, 338, 347, 348), (338, 337, 346, 347), (337, 336, 345, 346), (336, 335, 344, 345), (335, 334, 343, 344), (58, 333, 342, 60), (333, 332, 341, 342), (332, 331, 340, 341), (331, 330, 339, 340), (330, 329, 338, 339), (329, 328, 337, 338), (328, 327, 336, 337), (327, 326, 335, 336), (326, 325, 334, 335), (56, 324, 333, 58), (324, 323, 332, 333), (323, 322, 331, 332), (322, 321, 330, 331), (321, 320, 329, 330), (320, 319, 328, 329), (319, 318, 327, 328), (318, 317, 326, 327), (317, 316, 325, 326), (54, 315, 324, 56), (315, 314, 323, 324), (314, 313, 322, 323), (313, 312, 321, 322), (312, 311, 320, 321), (311, 310, 319, 320), (310, 309, 318, 319), (309, 308, 317, 318), (308, 307, 316, 317), (52, 306, 315, 54), (306, 305, 314, 315), (305, 304, 313, 314), (304, 303, 312, 313), (303, 302, 311, 312), (302, 301, 310, 311), (301, 300, 309, 310), (300, 299, 308, 309), (299, 298, 307, 308), (50, 297, 306, 52), (297, 296, 305, 306), (296, 295, 304, 305), (295, 294, 303, 304), (294, 293, 302, 303), (293, 292, 301, 302), (292, 291, 300, 301), (291, 290, 299, 300), (290, 289, 298, 299), (48, 288, 297, 50), (288, 287, 296, 297), (287, 286, 295, 296), (286, 285, 294, 295), (285, 284, 293, 294), (284, 283, 292, 293), (283, 282, 291, 292), (282, 281, 290, 291), (281, 280, 289, 290), (46, 279, 288, 48), (279, 278, 287, 288), (278, 277, 286, 287), (277, 276, 285, 286), (276, 275, 284, 285), (275, 274, 283, 284), (274, 273, 282, 283), (273, 272, 281, 282), (272, 271, 280, 281), (44, 270, 279, 46), (270, 269, 278, 279), (269, 268, 277, 278), (268, 267, 276, 277), (267, 266, 275, 276), (266, 265, 274, 275), (265, 264, 273, 274), (264, 263, 272, 273), (263, 262, 271, 272), (42, 261, 270, 44), (261, 260, 269, 270), (260, 259, 268, 269), (259, 258, 267, 268), (258, 257, 266, 267), (257, 256, 265, 266), (256, 255, 264, 265), (255, 254, 263, 264), (254, 253, 262, 263), (40, 252, 261, 42), (252, 251, 260, 261), (251, 250, 259, 260), (250, 249, 258, 259), (249, 248, 257, 258), (248, 247, 256, 257), (247, 246, 255, 256), (246, 245, 254, 255), (245, 244, 253, 254), (38, 243, 252, 40), (243, 242, 251, 252), (242, 241, 250, 251), (241, 240, 249, 250), (240, 239, 248, 249), (239, 238, 247, 248), (238, 237, 246, 247), (237, 236, 245, 246), (236, 235, 244, 245), (36, 234, 243, 38), (234, 233, 242, 243), (233, 232, 241, 242), (232, 231, 240, 241), (231, 230, 239, 240), (230, 229, 238, 239), (229, 228, 237, 238), (228, 227, 236, 237), (227, 226, 235, 236), (34, 225, 234, 36), (225, 224, 233, 234), (224, 223, 232, 233), (223, 222, 231, 232), (222, 221, 230, 231), (221, 220, 229, 230), (220, 219, 228, 229), (219, 218, 227, 228), (218, 217, 226, 227), (32, 216, 225, 34), (216, 215, 224, 225), (215, 214, 223, 224), (214, 213, 222, 223), (213, 212, 221, 222), (212, 211, 220, 221), (211, 210, 219, 220), (210, 209, 218, 219), (209, 208, 217, 218), (30, 207, 216, 32), (207, 206, 215, 216), (206, 205, 214, 215), (205, 204, 213, 214), (204, 203, 212, 213), (203, 202, 211, 212), (202, 201, 210, 211), (201, 200, 209, 210), (200, 199, 208, 209), (28, 198, 207, 30), (198, 197, 206, 207), (197, 196, 205, 206), (196, 195, 204, 205), (195, 194, 203, 204), (194, 193, 202, 203), (193, 192, 201, 202), (192, 191, 200, 201), (191, 190, 199, 200), (26, 189, 198, 28), (189, 188, 197, 198), (188, 187, 196, 197), (187, 186, 195, 196), (186, 185, 194, 195), (185, 184, 193, 194), (184, 183, 192, 193), (183, 182, 191, 192), (182, 181, 190, 191), (24, 180, 189, 26), (180, 179, 188, 189), (179, 178, 187, 188), (178, 177, 186, 187), (177, 176, 185, 186), (176, 175, 184, 185), (175, 174, 183, 184), (174, 173, 182, 183), (173, 172, 181, 182), (22, 171, 180, 24), (171, 170, 179, 180), (170, 169, 178, 179), (169, 168, 177, 178), (168, 167, 176, 177), (167, 166, 175, 176), (166, 165, 174, 175), (165, 164, 173, 174), (164, 163, 172, 173), (20, 162, 171, 22), (162, 161, 170, 171), (161, 160, 169, 170), (160, 159, 168, 169), (159, 158, 167, 168), (158, 157, 166, 167), (157, 156, 165, 166), (156, 155, 164, 165), (155, 154, 163, 164), (18, 153, 162, 20), (153, 152, 161, 162), (152, 151, 160, 161), (151, 150, 159, 160), (150, 149, 158, 159), (149, 148, 157, 158), (148, 147, 156, 157), (147, 146, 155, 156), (146, 145, 154, 155), (16, 144, 153, 18), (144, 143, 152, 153), (143, 142, 151, 152), (142, 141, 150, 151), (141, 140, 149, 150), (140, 139, 148, 149), (139, 138, 147, 148), (138, 137, 146, 147), (137, 136, 145, 146), (14, 135, 144, 16), (135, 134, 143, 144), (134, 133, 142, 143), (133, 132, 141, 142), (132, 131, 140, 141), (131, 130, 139, 140), (130, 129, 138, 139), (129, 128, 137, 138), (128, 127, 136, 137), (12, 126, 135, 14), (126, 125, 134, 135), (125, 124, 133, 134), (124, 123, 132, 133), (123, 122, 131, 132), (122, 121, 130, 131), (121, 120, 129, 130), (120, 119, 128, 129), (119, 118, 127, 128), (10, 117, 126, 12), (117, 116, 125, 126), (116, 115, 124, 125), (115, 114, 123, 124), (114, 113, 122, 123), (113, 112, 121, 122), (112, 111, 120, 121), (111, 110, 119, 120), (110, 109, 118, 119), (8, 108, 117, 10), (108, 107, 116, 117), (107, 106, 115, 116), (106, 105, 114, 115), (105, 104, 113, 114), (104, 103, 112, 113), (103, 102, 111, 112), (102, 101, 110, 111), (101, 100, 109, 110), (6, 99, 108, 8), (99, 98, 107, 108), (98, 97, 106, 107), (97, 96, 105, 106), (96, 95, 104, 105), (95, 94, 103, 104), (94, 93, 102, 103), (93, 92, 101, 102), (92, 91, 100, 101), (4, 90, 99, 6), (90, 89, 98, 99), (89, 88, 97, 98), (88, 87, 96, 97), (87, 86, 95, 96), (86, 85, 94, 95), (85, 84, 93, 94), (84, 83, 92, 93), (83, 82, 91, 92), (2, 81, 90, 4), (81, 80, 89, 90), (80, 79, 88, 89), (79, 78, 87, 88), (78, 77, 86, 87), (77, 76, 85, 86), (76, 75, 84, 85), (75, 74, 83, 84), (74, 73, 82, 83), (0, 64, 81, 2), (64, 65, 80, 81), (65, 66, 79, 80), (66, 67, 78, 79), (67, 68, 77, 78), (68, 69, 76, 77), (69, 70, 75, 76), (70, 71, 74, 75), (71, 72, 73, 74), (1, 3, 352, 353), (3, 5, 354, 352), (5, 7, 355, 354), (7, 9, 356, 355), (9, 11, 357, 356), (11, 13, 358, 357), (13, 15, 359, 358), (15, 17, 360, 359), (17, 19, 361, 360), (19, 21, 362, 361), (21, 23, 363, 362), (23, 25, 364, 363), (25, 27, 365, 364), (27, 29, 366, 365), (29, 31, 367, 366), (31, 33, 368, 367), (33, 35, 369, 368), (35, 37, 370, 369), (37, 39, 371, 370), (39, 41, 372, 371), (41, 43, 373, 372), (43, 45, 374, 373), (45, 47, 375, 374), (47, 49, 376, 375), (49, 51, 377, 376), (51, 53, 378, 377), (53, 55, 379, 378), (55, 57, 380, 379), (57, 59, 381, 380), (59, 61, 382, 381), (61, 63, 383, 382), (63, 1, 353, 383), (408, 407, 503, 504), (11, 9, 420, 421), (1, 63, 447, 417), (39, 37, 434, 435), (13, 11, 421, 422), (41, 39, 435, 436), (15, 13, 422, 423), (43, 41, 436, 437), (17, 15, 423, 424), (45, 43, 437, 438), (19, 17, 424, 425), (47, 45, 438, 439), (21, 19, 425, 426), (49, 47, 439, 440), (23, 21, 426, 427), (51, 49, 440, 441), (25, 23, 427, 428), (53, 51, 441, 442), (27, 25, 428, 429), (55, 53, 442, 443), (29, 27, 429, 430), (3, 1, 417, 416), (57, 55, 443, 444), (31, 29, 430, 431), (5, 3, 416, 418), (59, 57, 444, 445), (33, 31, 431, 432), (7, 5, 418, 419), (61, 59, 445, 446), (35, 33, 432, 433), (9, 7, 419, 420), (63, 61, 446, 447), (385, 384, 416, 417), (384, 386, 418, 416), (386, 387, 419, 418), (387, 388, 420, 419), (388, 389, 421, 420), (389, 390, 422, 421), (390, 391, 423, 422), (391, 392, 424, 423), (392, 393, 425, 424), (393, 394, 426, 425), (394, 395, 427, 426), (395, 396, 428, 427), (396, 397, 429, 428), (397, 398, 430, 429), (398, 399, 431, 430), (399, 400, 432, 431), (400, 401, 433, 432), (401, 402, 434, 433), (402, 403, 435, 434), (403, 404, 436, 435), (404, 405, 437, 436), (405, 406, 438, 437), (406, 407, 439, 438), (407, 408, 440, 439), (408, 409, 441, 440), (409, 410, 442, 441), (410, 411, 443, 442), (411, 412, 444, 443), (412, 413, 445, 444), (413, 414, 446, 445), (414, 415, 447, 446), (415, 385, 417, 447), (478, 477, 573, 574), (395, 394, 490, 491), (409, 408, 504, 505), (396, 395, 491, 492), (410, 409, 505, 506), (397, 396, 492, 493), (411, 410, 506, 507), (398, 397, 493, 494), (384, 385, 481, 480), (412, 411, 507, 508), (399, 398, 494, 495), (386, 384, 480, 482), (413, 412, 508, 509), (400, 399, 495, 496), (387, 386, 482, 483), (414, 413, 509, 510), (401, 400, 496, 497), (388, 387, 483, 484), (415, 414, 510, 511), (402, 401, 497, 498), (389, 388, 484, 485), (385, 415, 511, 481), (403, 402, 498, 499), (390, 389, 485, 486), (404, 403, 499, 500), (391, 390, 486, 487), (405, 404, 500, 501), (392, 391, 487, 488), (406, 405, 501, 502), (393, 392, 488, 489), (407, 406, 502, 503), (394, 393, 489, 490), (449, 448, 480, 481), (448, 450, 482, 480), (450, 451, 483, 482), (451, 452, 484, 483), (452, 453, 485, 484), (453, 454, 486, 485), (454, 455, 487, 486), (455, 456, 488, 487), (456, 457, 489, 488), (457, 458, 490, 489), (458, 459, 491, 490), (459, 460, 492, 491), (460, 461, 493, 492), (461, 462, 494, 493), (462, 463, 495, 494), (463, 464, 496, 495), (464, 465, 497, 496), (465, 466, 498, 497), (466, 467, 499, 498), (467, 468, 500, 499), (468, 469, 501, 500), (469, 470, 502, 501), (470, 471, 503, 502), (471, 472, 504, 503), (472, 473, 505, 504), (473, 474, 506, 505), (474, 475, 507, 506), (475, 476, 508, 507), (476, 477, 509, 508), (477, 478, 510, 509), (478, 479, 511, 510), (479, 449, 481, 511), (535, 534, 630, 631), (465, 464, 560, 561), (452, 451, 547, 548), (479, 478, 574, 575), (466, 465, 561, 562), (453, 452, 548, 549), (449, 479, 575, 545), (467, 466, 562, 563), (454, 453, 549, 550), (468, 467, 563, 564), (455, 454, 550, 551), (469, 468, 564, 565), (456, 455, 551, 552), (470, 469, 565, 566), (457, 456, 552, 553), (471, 470, 566, 567), (458, 457, 553, 554), (472, 471, 567, 568), (459, 458, 554, 555), (473, 472, 568, 569), (460, 459, 555, 556), (474, 473, 569, 570), (461, 460, 556, 557), (475, 474, 570, 571), (462, 461, 557, 558), (448, 449, 545, 544), (476, 475, 571, 572), (463, 462, 558, 559), (450, 448, 544, 546), (477, 476, 572, 573), (464, 463, 559, 560), (451, 450, 546, 547), (513, 512, 544, 545), (512, 514, 546, 544), (514, 515, 547, 546), (515, 516, 548, 547), (516, 517, 549, 548), (517, 518, 550, 549), (518, 519, 551, 550), (519, 520, 552, 551), (520, 521, 553, 552), (521, 522, 554, 553), (522, 523, 555, 554), (523, 524, 556, 555), (524, 525, 557, 556), (525, 526, 558, 557), (526, 527, 559, 558), (527, 528, 560, 559), (528, 529, 561, 560), (529, 530, 562, 561), (530, 531, 563, 562), (531, 532, 564, 563), (532, 533, 565, 564), (533, 534, 566, 565), (534, 535, 567, 566), (535, 536, 568, 567), (536, 537, 569, 568), (537, 538, 570, 569), (538, 539, 571, 570), (539, 540, 572, 571), (540, 541, 573, 572), (541, 542, 574, 573), (542, 543, 575, 574), (543, 513, 545, 575), (576, 577, 673, 672), (522, 521, 617, 618), (536, 535, 631, 632), (523, 522, 618, 619), (537, 536, 632, 633), (524, 523, 619, 620), (538, 537, 633, 634), (525, 524, 620, 621), (539, 538, 634, 635), (526, 525, 621, 622), (512, 513, 609, 608), (540, 539, 635, 636), (527, 526, 622, 623), (514, 512, 608, 610), (541, 540, 636, 637), (528, 527, 623, 624), (515, 514, 610, 611), (542, 541, 637, 638), (529, 528, 624, 625), (516, 515, 611, 612), (543, 542, 638, 639), (530, 529, 625, 626), (517, 516, 612, 613), (513, 543, 639, 609), (531, 530, 626, 627), (518, 517, 613, 614), (532, 531, 627, 628), (519, 518, 614, 615), (533, 532, 628, 629), (520, 519, 615, 616), (534, 533, 629, 630), (521, 520, 616, 617), (577, 576, 608, 609), (576, 578, 610, 608), (578, 579, 611, 610), (579, 580, 612, 611), (580, 581, 613, 612), (581, 582, 614, 613), (582, 583, 615, 614), (583, 584, 616, 615), (584, 585, 617, 616), (585, 586, 618, 617), (586, 587, 619, 618), (587, 588, 620, 619), (588, 589, 621, 620), (589, 590, 622, 621), (590, 591, 623, 622), (591, 592, 624, 623), (592, 593, 625, 624), (593, 594, 626, 625), (594, 595, 627, 626), (595, 596, 628, 627), (596, 597, 629, 628), (597, 598, 630, 629), (598, 599, 631, 630), (599, 600, 632, 631), (600, 601, 633, 632), (601, 602, 634, 633), (602, 603, 635, 634), (603, 604, 636, 635), (604, 605, 637, 636), (605, 606, 638, 637), (606, 607, 639, 638), (607, 577, 609, 639), (646, 645, 709, 710), (604, 603, 699, 700), (591, 590, 686, 687), (578, 576, 672, 674), (605, 604, 700, 701), (592, 591, 687, 688), (579, 578, 674, 675), (606, 605, 701, 702), (593, 592, 688, 689), (580, 579, 675, 676), (607, 606, 702, 703), (594, 593, 689, 690), (581, 580, 676, 677), (577, 607, 703, 673), (595, 594, 690, 691), (582, 581, 677, 678), (596, 595, 691, 692), (583, 582, 678, 679), (597, 596, 692, 693), (584, 583, 679, 680), (598, 597, 693, 694), (585, 584, 680, 681), (599, 598, 694, 695), (586, 585, 681, 682), (600, 599, 695, 696), (587, 586, 682, 683), (601, 600, 696, 697), (588, 587, 683, 684), (602, 601, 697, 698), (589, 588, 684, 685), (603, 602, 698, 699), (590, 589, 685, 686), (641, 640, 672, 673), (640, 642, 674, 672), (642, 643, 675, 674), (643, 644, 676, 675), (644, 645, 677, 676), (645, 646, 678, 677), (646, 647, 679, 678), (647, 648, 680, 679), (648, 649, 681, 680), (649, 650, 682, 681), (650, 651, 683, 682), (651, 652, 684, 683), (652, 653, 685, 684), (653, 654, 686, 685), (654, 655, 687, 686), (655, 656, 688, 687), (656, 657, 689, 688), (657, 658, 690, 689), (658, 659, 691, 690), (659, 660, 692, 691), (660, 661, 693, 692), (661, 662, 694, 693), (662, 663, 695, 694), (663, 664, 696, 695), (664, 665, 697, 696), (665, 666, 698, 697), (666, 667, 699, 698), (667, 668, 700, 699), (668, 669, 701, 700), (669, 670, 702, 701), (670, 671, 703, 702), (671, 641, 673, 703), (704, 705, 735, 734, 733, 732, 731, 730, 729, 728, 727, 726, 725, 724, 723, 722, 721, 720, 719, 718, 717, 716, 715, 714, 713, 712, 711, 710, 709, 708, 707, 706), (660, 659, 723, 724), (647, 646, 710, 711), (661, 660, 724, 725), (648, 647, 711, 712), (662, 661, 725, 726), (649, 648, 712, 713), (663, 662, 726, 727), (650, 649, 713, 714), (664, 663, 727, 728), (651, 650, 714, 715), (665, 664, 728, 729), (652, 651, 715, 716), (666, 665, 729, 730), (653, 652, 716, 717), (667, 666, 730, 731), (654, 653, 717, 718), (640, 641, 705, 704), (668, 667, 731, 732), (655, 654, 718, 719), (642, 640, 704, 706), (669, 668, 732, 733), (656, 655, 719, 720), (643, 642, 706, 707), (670, 669, 733, 734), (657, 656, 720, 721), (644, 643, 707, 708), (671, 670, 734, 735), (658, 657, 721, 722), (645, 644, 708, 709), (641, 671, 735, 705), (659, 658, 722, 723)])
me_walec.polygons.foreach_set('use_smooth', [True] * 706)
_uv = me_walec.uv_layers.new(name='MapaUV')
_uv.uv.foreach_set('vector', [1.0, 0.95, 1.0, 1.0, 0.9688, 1.0, 0.9688, 0.95, 0.9688, 0.95, 0.9688, 1.0, 0.9375, 1.0, 0.9375, 0.95, 0.9375, 0.95, 0.9375, 1.0, 0.9062, 1.0, 0.9062, 0.95, 0.9062, 0.95, 0.9062, 1.0, 0.875, 1.0, 0.875, 0.95, 0.875, 0.95, 0.875, 1.0, 0.8438, 1.0, 0.8438, 0.95, 0.8438, 0.95, 0.8438, 1.0, 0.8125, 1.0, 0.8125, 0.95, 0.8125, 0.95, 0.8125, 1.0, 0.7812, 1.0, 0.7812, 0.95, 0.7812, 0.95, 0.7812, 1.0, 0.75, 1.0, 0.75, 0.95, 0.75, 0.95, 0.75, 1.0, 0.7188, 1.0, 0.7187, 0.95, 0.7187, 0.95, 0.7188, 1.0, 0.6875, 1.0, 0.6875, 0.95, 0.6875, 0.95, 0.6875, 1.0, 0.6562, 1.0, 0.6562, 0.95, 0.6562, 0.95, 0.6562, 1.0, 0.625, 1.0, 0.625, 0.95, 0.625, 0.95, 0.625, 1.0, 0.5938, 1.0, 0.5938, 0.95, 0.5938, 0.95, 0.5938, 1.0, 0.5625, 1.0, 0.5625, 0.95, 0.5625, 0.95, 0.5625, 1.0, 0.5312, 1.0, 0.5312, 0.95, 0.5312, 0.95, 0.5312, 1.0, 0.5, 1.0, 0.5, 0.95, 0.5, 0.95, 0.5, 1.0, 0.4688, 1.0, 0.4688, 0.95, 0.4688, 0.95, 0.4688, 1.0, 0.4375, 1.0, 0.4375, 0.95, 0.4375, 0.95, 0.4375, 1.0, 0.4062, 1.0, 0.4062, 0.95, 0.4062, 0.95, 0.4062, 1.0, 0.375, 1.0, 0.375, 0.95, 0.375, 0.95, 0.375, 1.0, 0.3438, 1.0, 0.3438, 0.95, 0.3438, 0.95, 0.3438, 1.0, 0.3125, 1.0, 0.3125, 0.95, 0.3125, 0.95, 0.3125, 1.0, 0.2812, 1.0, 0.2812, 0.95, 0.2812, 0.95, 0.2812, 1.0, 0.25, 1.0, 0.25, 0.95, 0.25, 0.95, 0.25, 1.0, 0.2188, 1.0, 0.2187, 0.95, 0.2187, 0.95, 0.2188, 1.0, 0.1875, 1.0, 0.1875, 0.95, 0.1875, 0.95, 0.1875, 1.0, 0.1562, 1.0, 0.1562, 0.95, 0.1562, 0.95, 0.1562, 1.0, 0.125, 1.0, 0.125, 0.95, 0.125, 0.95, 0.125, 1.0, 0.09375, 1.0, 0.09375, 0.95, 0.09375, 0.95, 0.09375, 1.0, 0.0625, 1.0, 0.0625, 0.95, 0.1728, 0.0636, 0.2106, 0.05212, 0.2106, 0.05212, 0.1728, 0.0636, 0.0625, 0.95, 0.0625, 1.0, 0.03125, 1.0, 0.03125, 0.95, 0.03125, 0.95, 0.03125, 1.0, 0.0, 1.0, 0.0, 0.95, 0.75, 0.49, 0.7968, 0.4854, 0.8418, 0.4717, 0.8833, 0.4496, 0.9197, 0.4197, 0.9496, 0.3833, 0.9717, 0.3418, 0.9854, 0.2968, 0.99, 0.25, 0.9854, 0.2032, 0.9717, 0.1582, 0.9496, 0.1167, 0.9197, 0.08029, 0.8833, 0.05045, 0.8418, 0.02827, 0.7968, 0.01461, 0.75, 0.01, 0.7032, 0.01461, 0.6582, 0.02827, 0.6167, 0.05045, 0.5803, 0.08029, 0.5504, 0.1167, 0.5283, 0.1582, 0.5146, 0.2032, 0.51, 0.25, 0.5146, 0.2968, 0.5283, 0.3418, 0.5504, 0.3833, 0.5803, 0.4197, 0.6167, 0.4496, 0.6582, 0.4717, 0.7032, 0.4854, 0.03125, 0.5, 0.03125, 0.55, 0.0, 0.55, 0.0, 0.5, 0.03125, 0.55, 0.03125, 0.6, 0.0, 0.6, 0.0, 0.55, 0.03125, 0.6, 0.03125, 0.65, 0.0, 0.65, 0.0, 0.6, 0.03125, 0.65, 0.03125, 0.7, 0.0, 0.7, 0.0, 0.65, 0.03125, 0.7, 0.03125, 0.75, 0.0, 0.75, 0.0, 0.7, 0.03125, 0.75, 0.03125, 0.8, 0.0, 0.8, 0.0, 0.75, 0.03125, 0.8, 0.03125, 0.85, 0.0, 0.85, 0.0, 0.8, 0.03125, 0.85, 0.03125, 0.9, 0.0, 0.9, 0.0, 0.85, 0.03125, 0.9, 0.03125, 0.95, 0.0, 0.95, 0.0, 0.9, 0.0625, 0.5, 0.0625, 0.55, 0.03125, 0.55, 0.03125, 0.5, 0.0625, 0.55, 0.0625, 0.6, 0.03125, 0.6, 0.03125, 0.55, 0.0625, 0.6, 0.0625, 0.65, 0.03125, 0.65, 0.03125, 0.6, 0.0625, 0.65, 0.0625, 0.7, 0.03125, 0.7, 0.03125, 0.65, 0.0625, 0.7, 0.0625, 0.75, 0.03125, 0.75, 0.03125, 0.7, 0.0625, 0.75, 0.0625, 0.8, 0.03125, 0.8, 0.03125, 0.75, 0.0625, 0.8, 0.0625, 0.85, 0.03125, 0.85, 0.03125, 0.8, 0.0625, 0.85, 0.0625, 0.9, 0.03125, 0.9, 0.03125, 0.85, 0.0625, 0.9, 0.0625, 0.95, 0.03125, 0.95, 0.03125, 0.9, 0.09375, 0.5, 0.09375, 0.55, 0.0625, 0.55, 0.0625, 0.5, 0.09375, 0.55, 0.09375, 0.6, 0.0625, 0.6, 0.0625, 0.55, 0.09375, 0.6, 0.09375, 0.65, 0.0625, 0.65, 0.0625, 0.6, 0.09375, 0.65, 0.09375, 0.7, 0.0625, 0.7, 0.0625, 0.65, 0.09375, 0.7, 0.09375, 0.75, 0.0625, 0.75, 0.0625, 0.7, 0.09375, 0.75, 0.09375, 0.8, 0.0625, 0.8, 0.0625, 0.75, 0.09375, 0.8, 0.09375, 0.85, 0.0625, 0.85, 0.0625, 0.8, 0.09375, 0.85, 0.09375, 0.9, 0.0625, 0.9, 0.0625, 0.85, 0.09375, 0.9, 0.09375, 0.95, 0.0625, 0.95, 0.0625, 0.9, 0.125, 0.5, 0.125, 0.55, 0.09375, 0.55, 0.09375, 0.5, 0.125, 0.55, 0.125, 0.6, 0.09375, 0.6, 0.09375, 0.55, 0.125, 0.6, 0.125, 0.65, 0.09375, 0.65, 0.09375, 0.6, 0.125, 0.65, 0.125, 0.7, 0.09375, 0.7, 0.09375, 0.65, 0.125, 0.7, 0.125, 0.75, 0.09375, 0.75, 0.09375, 0.7, 0.125, 0.75, 0.125, 0.8, 0.09375, 0.8, 0.09375, 0.75, 0.125, 0.8, 0.125, 0.85, 0.09375, 0.85, 0.09375, 0.8, 0.125, 0.85, 0.125, 0.9, 0.09375, 0.9, 0.09375, 0.85, 0.125, 0.9, 0.125, 0.95, 0.09375, 0.95, 0.09375, 0.9, 0.1562, 0.5, 0.1562, 0.55, 0.125, 0.55, 0.125, 0.5, 0.1562, 0.55, 0.1562, 0.6, 0.125, 0.6, 0.125, 0.55, 0.1562, 0.6, 0.1562, 0.65, 0.125, 0.65, 0.125, 0.6, 0.1562, 0.65, 0.1562, 0.7, 0.125, 0.7, 0.125, 0.65, 0.1562, 0.7, 0.1562, 0.75, 0.125, 0.75, 0.125, 0.7, 0.1562, 0.75, 0.1562, 0.8, 0.125, 0.8, 0.125, 0.75, 0.1562, 0.8, 0.1562, 0.85, 0.125, 0.85, 0.125, 0.8, 0.1562, 0.85, 0.1562, 0.9, 0.125, 0.9, 0.125, 0.85, 0.1562, 0.9, 0.1562, 0.95, 0.125, 0.95, 0.125, 0.9, 0.1875, 0.5, 0.1875, 0.55, 0.1562, 0.55, 0.1562, 0.5, 0.1875, 0.55, 0.1875, 0.6, 0.1562, 0.6, 0.1562, 0.55, 0.1875, 0.6, 0.1875, 0.65, 0.1562, 0.65, 0.1562, 0.6, 0.1875, 0.65, 0.1875, 0.7, 0.1562, 0.7, 0.1562, 0.65, 0.1875, 0.7, 0.1875, 0.75, 0.1562, 0.75, 0.1562, 0.7, 0.1875, 0.75, 0.1875, 0.8, 0.1562, 0.8, 0.1562, 0.75, 0.1875, 0.8, 0.1875, 0.85, 0.1562, 0.85, 0.1562, 0.8, 0.1875, 0.85, 0.1875, 0.9, 0.1562, 0.9, 0.1562, 0.85, 0.1875, 0.9, 0.1875, 0.95, 0.1562, 0.95, 0.1562, 0.9, 0.2188, 0.5, 0.2188, 0.55, 0.1875, 0.55, 0.1875, 0.5, 0.2188, 0.55, 0.2188, 0.6, 0.1875, 0.6, 0.1875, 0.55, 0.2188, 0.6, 0.2188, 0.65, 0.1875, 0.65, 0.1875, 0.6, 0.2188, 0.65, 0.2188, 0.7, 0.1875, 0.7, 0.1875, 0.65, 0.2188, 0.7, 0.2188, 0.75, 0.1875, 0.75, 0.1875, 0.7, 0.2188, 0.75, 0.2187, 0.8, 0.1875, 0.8, 0.1875, 0.75, 0.2187, 0.8, 0.2187, 0.85, 0.1875, 0.85, 0.1875, 0.8, 0.2187, 0.85, 0.2187, 0.9, 0.1875, 0.9, 0.1875, 0.85, 0.2187, 0.9, 0.2187, 0.95, 0.1875, 0.95, 0.1875, 0.9, 0.25, 0.5, 0.25, 0.55, 0.2188, 0.55, 0.2188, 0.5, 0.25, 0.55, 0.25, 0.6, 0.2188, 0.6, 0.2188, 0.55, 0.25, 0.6, 0.25, 0.65, 0.2188, 0.65, 0.2188, 0.6, 0.25, 0.65, 0.25, 0.7, 0.2188, 0.7, 0.2188, 0.65, 0.25, 0.7, 0.25, 0.75, 0.2188, 0.75, 0.2188, 0.7, 0.25, 0.75, 0.25, 0.8, 0.2187, 0.8, 0.2188, 0.75, 0.25, 0.8, 0.25, 0.85, 0.2187, 0.85, 0.2187, 0.8, 0.25, 0.85, 0.25, 0.9, 0.2187, 0.9, 0.2187, 0.85, 0.25, 0.9, 0.25, 0.95, 0.2187, 0.95, 0.2187, 0.9, 0.2812, 0.5, 0.2812, 0.55, 0.25, 0.55, 0.25, 0.5, 0.2812, 0.55, 0.2812, 0.6, 0.25, 0.6, 0.25, 0.55, 0.2812, 0.6, 0.2812, 0.65, 0.25, 0.65, 0.25, 0.6, 0.2812, 0.65, 0.2812, 0.7, 0.25, 0.7, 0.25, 0.65, 0.2812, 0.7, 0.2812, 0.75, 0.25, 0.75, 0.25, 0.7, 0.2812, 0.75, 0.2812, 0.8, 0.25, 0.8, 0.25, 0.75, 0.2812, 0.8, 0.2812, 0.85, 0.25, 0.85, 0.25, 0.8, 0.2812, 0.85, 0.2812, 0.9, 0.25, 0.9, 0.25, 0.85, 0.2812, 0.9, 0.2812, 0.95, 0.25, 0.95, 0.25, 0.9, 0.3125, 0.5, 0.3125, 0.55, 0.2812, 0.55, 0.2812, 0.5, 0.3125, 0.55, 0.3125, 0.6, 0.2812, 0.6, 0.2812, 0.55, 0.3125, 0.6, 0.3125, 0.65, 0.2812, 0.65, 0.2812, 0.6, 0.3125, 0.65, 0.3125, 0.7, 0.2812, 0.7, 0.2812, 0.65, 0.3125, 0.7, 0.3125, 0.75, 0.2812, 0.75, 0.2812, 0.7, 0.3125, 0.75, 0.3125, 0.8, 0.2812, 0.8, 0.2812, 0.75, 0.3125, 0.8, 0.3125, 0.85, 0.2812, 0.85, 0.2812, 0.8, 0.3125, 0.85, 0.3125, 0.9, 0.2812, 0.9, 0.2812, 0.85, 0.3125, 0.9, 0.3125, 0.95, 0.2812, 0.95, 0.2812, 0.9, 0.3438, 0.5, 0.3438, 0.55, 0.3125, 0.55, 0.3125, 0.5, 0.3438, 0.55, 0.3437, 0.6, 0.3125, 0.6, 0.3125, 0.55, 0.3437, 0.6, 0.3437, 0.65, 0.3125, 0.65, 0.3125, 0.6, 0.3437, 0.65, 0.3437, 0.7, 0.3125, 0.7, 0.3125, 0.65, 0.3437, 0.7, 0.3437, 0.75, 0.3125, 0.75, 0.3125, 0.7, 0.3437, 0.75, 0.3438, 0.8, 0.3125, 0.8, 0.3125, 0.75, 0.3438, 0.8, 0.3438, 0.85, 0.3125, 0.85, 0.3125, 0.8, 0.3438, 0.85, 0.3438, 0.9, 0.3125, 0.9, 0.3125, 0.85, 0.3438, 0.9, 0.3438, 0.95, 0.3125, 0.95, 0.3125, 0.9, 0.375, 0.5, 0.375, 0.55, 0.3438, 0.55, 0.3438, 0.5, 0.375, 0.55, 0.375, 0.6, 0.3437, 0.6, 0.3438, 0.55, 0.375, 0.6, 0.375, 0.65, 0.3437, 0.65, 0.3437, 0.6, 0.375, 0.65, 0.375, 0.7, 0.3437, 0.7, 0.3437, 0.65, 0.375, 0.7, 0.375, 0.75, 0.3437, 0.75, 0.3437, 0.7, 0.375, 0.75, 0.375, 0.8, 0.3438, 0.8, 0.3437, 0.75, 0.375, 0.8, 0.375, 0.85, 0.3438, 0.85, 0.3438, 0.8, 0.375, 0.85, 0.375, 0.9, 0.3438, 0.9, 0.3438, 0.85, 0.375, 0.9, 0.375, 0.95, 0.3438, 0.95, 0.3438, 0.9, 0.4062, 0.5, 0.4062, 0.55, 0.375, 0.55, 0.375, 0.5, 0.4062, 0.55, 0.4062, 0.6, 0.375, 0.6, 0.375, 0.55, 0.4062, 0.6, 0.4063, 0.65, 0.375, 0.65, 0.375, 0.6, 0.4063, 0.65, 0.4063, 0.7, 0.375, 0.7, 0.375, 0.65, 0.4063, 0.7, 0.4062, 0.75, 0.375, 0.75, 0.375, 0.7, 0.4062, 0.75, 0.4062, 0.8, 0.375, 0.8, 0.375, 0.75, 0.4062, 0.8, 0.4062, 0.85, 0.375, 0.85, 0.375, 0.8, 0.4062, 0.85, 0.4062, 0.9, 0.375, 0.9, 0.375, 0.85, 0.4062, 0.9, 0.4062, 0.95, 0.375, 0.95, 0.375, 0.9, 0.4375, 0.5, 0.4375, 0.55, 0.4062, 0.55, 0.4062, 0.5, 0.4375, 0.55, 0.4375, 0.6, 0.4062, 0.6, 0.4062, 0.55, 0.4375, 0.6, 0.4375, 0.65, 0.4063, 0.65, 0.4062, 0.6, 0.4375, 0.65, 0.4375, 0.7, 0.4063, 0.7, 0.4063, 0.65, 0.4375, 0.7, 0.4375, 0.75, 0.4062, 0.75, 0.4063, 0.7, 0.4375, 0.75, 0.4375, 0.8, 0.4062, 0.8, 0.4062, 0.75, 0.4375, 0.8, 0.4375, 0.85, 0.4062, 0.85, 0.4062, 0.8, 0.4375, 0.85, 0.4375, 0.9, 0.4062, 0.9, 0.4062, 0.85, 0.4375, 0.9, 0.4375, 0.95, 0.4062, 0.95, 0.4062, 0.9, 0.4688, 0.5, 0.4688, 0.55, 0.4375, 0.55, 0.4375, 0.5, 0.4688, 0.55, 0.4688, 0.6, 0.4375, 0.6, 0.4375, 0.55, 0.4688, 0.6, 0.4688, 0.65, 0.4375, 0.65, 0.4375, 0.6, 0.4688, 0.65, 0.4688, 0.7, 0.4375, 0.7, 0.4375, 0.65, 0.4688, 0.7, 0.4688, 0.75, 0.4375, 0.75, 0.4375, 0.7, 0.4688, 0.75, 0.4688, 0.8, 0.4375, 0.8, 0.4375, 0.75, 0.4688, 0.8, 0.4688, 0.85, 0.4375, 0.85, 0.4375, 0.8, 0.4688, 0.85, 0.4688, 0.9, 0.4375, 0.9, 0.4375, 0.85, 0.4688, 0.9, 0.4688, 0.95, 0.4375, 0.95, 0.4375, 0.9, 0.5, 0.5, 0.5, 0.55, 0.4688, 0.55, 0.4688, 0.5, 0.5, 0.55, 0.5, 0.6, 0.4688, 0.6, 0.4688, 0.55, 0.5, 0.6, 0.5, 0.65, 0.4688, 0.65, 0.4688, 0.6, 0.5, 0.65, 0.5, 0.7, 0.4688, 0.7, 0.4688, 0.65, 0.5, 0.7, 0.5, 0.75, 0.4688, 0.75, 0.4688, 0.7, 0.5, 0.75, 0.5, 0.8, 0.4688, 0.8, 0.4688, 0.75, 0.5, 0.8, 0.5, 0.85, 0.4688, 0.85, 0.4688, 0.8, 0.5, 0.85, 0.5, 0.9, 0.4688, 0.9, 0.4688, 0.85, 0.5, 0.9, 0.5, 0.95, 0.4688, 0.95, 0.4688, 0.9, 0.5312, 0.5, 0.5312, 0.55, 0.5, 0.55, 0.5, 0.5, 0.5312, 0.55, 0.5312, 0.6, 0.5, 0.6, 0.5, 0.55, 0.5312, 0.6, 0.5312, 0.65, 0.5, 0.65, 0.5, 0.6, 0.5312, 0.65, 0.5312, 0.7, 0.5, 0.7, 0.5, 0.65, 0.5312, 0.7, 0.5312, 0.75, 0.5, 0.75, 0.5, 0.7, 0.5312, 0.75, 0.5312, 0.8, 0.5, 0.8, 0.5, 0.75, 0.5312, 0.8, 0.5312, 0.85, 0.5, 0.85, 0.5, 0.8, 0.5312, 0.85, 0.5312, 0.9, 0.5, 0.9, 0.5, 0.85, 0.5312, 0.9, 0.5312, 0.95, 0.5, 0.95, 0.5, 0.9, 0.5625, 0.5, 0.5625, 0.55, 0.5312, 0.55, 0.5312, 0.5, 0.5625, 0.55, 0.5625, 0.6, 0.5312, 0.6, 0.5312, 0.55, 0.5625, 0.6, 0.5625, 0.65, 0.5312, 0.65, 0.5312, 0.6, 0.5625, 0.65, 0.5625, 0.7, 0.5312, 0.7, 0.5312, 0.65, 0.5625, 0.7, 0.5625, 0.75, 0.5312, 0.75, 0.5312, 0.7, 0.5625, 0.75, 0.5625, 0.8, 0.5312, 0.8, 0.5312, 0.75, 0.5625, 0.8, 0.5625, 0.85, 0.5312, 0.85, 0.5312, 0.8, 0.5625, 0.85, 0.5625, 0.9, 0.5312, 0.9, 0.5312, 0.85, 0.5625, 0.9, 0.5625, 0.95, 0.5312, 0.95, 0.5312, 0.9, 0.5938, 0.5, 0.5938, 0.55, 0.5625, 0.55, 0.5625, 0.5, 0.5938, 0.55, 0.5938, 0.6, 0.5625, 0.6, 0.5625, 0.55, 0.5938, 0.6, 0.5938, 0.65, 0.5625, 0.65, 0.5625, 0.6, 0.5938, 0.65, 0.5938, 0.7, 0.5625, 0.7, 0.5625, 0.65, 0.5938, 0.7, 0.5938, 0.75, 0.5625, 0.75, 0.5625, 0.7, 0.5938, 0.75, 0.5938, 0.8, 0.5625, 0.8, 0.5625, 0.75, 0.5938, 0.8, 0.5938, 0.85, 0.5625, 0.85, 0.5625, 0.8, 0.5938, 0.85, 0.5938, 0.9, 0.5625, 0.9, 0.5625, 0.85, 0.5938, 0.9, 0.5938, 0.95, 0.5625, 0.95, 0.5625, 0.9, 0.625, 0.5, 0.625, 0.55, 0.5938, 0.55, 0.5938, 0.5, 0.625, 0.55, 0.625, 0.6, 0.5938, 0.6, 0.5938, 0.55, 0.625, 0.6, 0.625, 0.65, 0.5938, 0.65, 0.5938, 0.6, 0.625, 0.65, 0.625, 0.7, 0.5938, 0.7, 0.5938, 0.65, 0.625, 0.7, 0.625, 0.75, 0.5938, 0.75, 0.5938, 0.7, 0.625, 0.75, 0.625, 0.8, 0.5938, 0.8, 0.5938, 0.75, 0.625, 0.8, 0.625, 0.85, 0.5938, 0.85, 0.5938, 0.8, 0.625, 0.85, 0.625, 0.9, 0.5938, 0.9, 0.5938, 0.85, 0.625, 0.9, 0.625, 0.95, 0.5938, 0.95, 0.5938, 0.9, 0.6562, 0.5, 0.6562, 0.55, 0.625, 0.55, 0.625, 0.5, 0.6562, 0.55, 0.6562, 0.6, 0.625, 0.6, 0.625, 0.55, 0.6562, 0.6, 0.6563, 0.65, 0.625, 0.65, 0.625, 0.6, 0.6563, 0.65, 0.6563, 0.7, 0.625, 0.7, 0.625, 0.65, 0.6563, 0.7, 0.6562, 0.75, 0.625, 0.75, 0.625, 0.7, 0.6562, 0.75, 0.6562, 0.8, 0.625, 0.8, 0.625, 0.75, 0.6562, 0.8, 0.6562, 0.85, 0.625, 0.85, 0.625, 0.8, 0.6562, 0.85, 0.6562, 0.9, 0.625, 0.9, 0.625, 0.85, 0.6562, 0.9, 0.6562, 0.95, 0.625, 0.95, 0.625, 0.9, 0.6875, 0.5, 0.6875, 0.55, 0.6562, 0.55, 0.6562, 0.5, 0.6875, 0.55, 0.6875, 0.6, 0.6562, 0.6, 0.6562, 0.55, 0.6875, 0.6, 0.6875, 0.65, 0.6563, 0.65, 0.6562, 0.6, 0.6875, 0.65, 0.6875, 0.7, 0.6563, 0.7, 0.6563, 0.65, 0.6875, 0.7, 0.6875, 0.75, 0.6562, 0.75, 0.6563, 0.7, 0.6875, 0.75, 0.6875, 0.8, 0.6562, 0.8, 0.6562, 0.75, 0.6875, 0.8, 0.6875, 0.85, 0.6562, 0.85, 0.6562, 0.8, 0.6875, 0.85, 0.6875, 0.9, 0.6562, 0.9, 0.6562, 0.85, 0.6875, 0.9, 0.6875, 0.95, 0.6562, 0.95, 0.6562, 0.9, 0.7188, 0.5, 0.7188, 0.55, 0.6875, 0.55, 0.6875, 0.5, 0.7188, 0.55, 0.7188, 0.6, 0.6875, 0.6, 0.6875, 0.55, 0.7188, 0.6, 0.7188, 0.65, 0.6875, 0.65, 0.6875, 0.6, 0.7188, 0.65, 0.7188, 0.7, 0.6875, 0.7, 0.6875, 0.65, 0.7188, 0.7, 0.7188, 0.75, 0.6875, 0.75, 0.6875, 0.7, 0.7188, 0.75, 0.7188, 0.8, 0.6875, 0.8, 0.6875, 0.75, 0.7188, 0.8, 0.7187, 0.85, 0.6875, 0.85, 0.6875, 0.8, 0.7187, 0.85, 0.7187, 0.9, 0.6875, 0.9, 0.6875, 0.85, 0.7187, 0.9, 0.7187, 0.95, 0.6875, 0.95, 0.6875, 0.9, 0.75, 0.5, 0.75, 0.55, 0.7188, 0.55, 0.7188, 0.5, 0.75, 0.55, 0.75, 0.6, 0.7188, 0.6, 0.7188, 0.55, 0.75, 0.6, 0.75, 0.65, 0.7188, 0.65, 0.7188, 0.6, 0.75, 0.65, 0.75, 0.7, 0.7188, 0.7, 0.7188, 0.65, 0.75, 0.7, 0.75, 0.75, 0.7188, 0.75, 0.7188, 0.7, 0.75, 0.75, 0.75, 0.8, 0.7188, 0.8, 0.7188, 0.75, 0.75, 0.8, 0.75, 0.85, 0.7187, 0.85, 0.7188, 0.8, 0.75, 0.85, 0.75, 0.9, 0.7187, 0.9, 0.7187, 0.85, 0.75, 0.9, 0.75, 0.95, 0.7187, 0.95, 0.7187, 0.9, 0.7812, 0.5, 0.7812, 0.55, 0.75, 0.55, 0.75, 0.5, 0.7812, 0.55, 0.7812, 0.6, 0.75, 0.6, 0.75, 0.55, 0.7812, 0.6, 0.7812, 0.65, 0.75, 0.65, 0.75, 0.6, 0.7812, 0.65, 0.7812, 0.7, 0.75, 0.7, 0.75, 0.65, 0.7812, 0.7, 0.7812, 0.75, 0.75, 0.75, 0.75, 0.7, 0.7812, 0.75, 0.7813, 0.8, 0.75, 0.8, 0.75, 0.75, 0.7813, 0.8, 0.7813, 0.85, 0.75, 0.85, 0.75, 0.8, 0.7813, 0.85, 0.7813, 0.9, 0.75, 0.9, 0.75, 0.85, 0.7813, 0.9, 0.7812, 0.95, 0.75, 0.95, 0.75, 0.9, 0.8125, 0.5, 0.8125, 0.55, 0.7812, 0.55, 0.7812, 0.5, 0.8125, 0.55, 0.8125, 0.6, 0.7812, 0.6, 0.7812, 0.55, 0.8125, 0.6, 0.8125, 0.65, 0.7812, 0.65, 0.7812, 0.6, 0.8125, 0.65, 0.8125, 0.7, 0.7812, 0.7, 0.7812, 0.65, 0.8125, 0.7, 0.8125, 0.75, 0.7812, 0.75, 0.7812, 0.7, 0.8125, 0.75, 0.8125, 0.8, 0.7813, 0.8, 0.7812, 0.75, 0.8125, 0.8, 0.8125, 0.85, 0.7813, 0.85, 0.7813, 0.8, 0.8125, 0.85, 0.8125, 0.9, 0.7813, 0.9, 0.7813, 0.85, 0.8125, 0.9, 0.8125, 0.95, 0.7812, 0.95, 0.7813, 0.9, 0.8438, 0.5, 0.8438, 0.55, 0.8125, 0.55, 0.8125, 0.5, 0.8438, 0.55, 0.8437, 0.6, 0.8125, 0.6, 0.8125, 0.55, 0.8437, 0.6, 0.8438, 0.65, 0.8125, 0.65, 0.8125, 0.6, 0.8438, 0.65, 0.8438, 0.7, 0.8125, 0.7, 0.8125, 0.65, 0.8438, 0.7, 0.8438, 0.75, 0.8125, 0.75, 0.8125, 0.7, 0.8438, 0.75, 0.8438, 0.8, 0.8125, 0.8, 0.8125, 0.75, 0.8438, 0.8, 0.8438, 0.85, 0.8125, 0.85, 0.8125, 0.8, 0.8438, 0.85, 0.8438, 0.9, 0.8125, 0.9, 0.8125, 0.85, 0.8438, 0.9, 0.8438, 0.95, 0.8125, 0.95, 0.8125, 0.9, 0.875, 0.5, 0.875, 0.55, 0.8438, 0.55, 0.8438, 0.5, 0.875, 0.55, 0.875, 0.6, 0.8437, 0.6, 0.8438, 0.55, 0.875, 0.6, 0.875, 0.65, 0.8438, 0.65, 0.8437, 0.6, 0.875, 0.65, 0.875, 0.7, 0.8438, 0.7, 0.8438, 0.65, 0.875, 0.7, 0.875, 0.75, 0.8438, 0.75, 0.8438, 0.7, 0.875, 0.75, 0.875, 0.8, 0.8438, 0.8, 0.8438, 0.75, 0.875, 0.8, 0.875, 0.85, 0.8438, 0.85, 0.8438, 0.8, 0.875, 0.85, 0.875, 0.9, 0.8438, 0.9, 0.8438, 0.85, 0.875, 0.9, 0.875, 0.95, 0.8438, 0.95, 0.8438, 0.9, 0.9062, 0.5, 0.9062, 0.55, 0.875, 0.55, 0.875, 0.5, 0.9062, 0.55, 0.9062, 0.6, 0.875, 0.6, 0.875, 0.55, 0.9062, 0.6, 0.9062, 0.65, 0.875, 0.65, 0.875, 0.6, 0.9062, 0.65, 0.9062, 0.7, 0.875, 0.7, 0.875, 0.65, 0.9062, 0.7, 0.9062, 0.75, 0.875, 0.75, 0.875, 0.7, 0.9062, 0.75, 0.9062, 0.8, 0.875, 0.8, 0.875, 0.75, 0.9062, 0.8, 0.9062, 0.85, 0.875, 0.85, 0.875, 0.8, 0.9062, 0.85, 0.9062, 0.9, 0.875, 0.9, 0.875, 0.85, 0.9062, 0.9, 0.9062, 0.95, 0.875, 0.95, 0.875, 0.9, 0.9375, 0.5, 0.9375, 0.55, 0.9062, 0.55, 0.9062, 0.5, 0.9375, 0.55, 0.9375, 0.6, 0.9062, 0.6, 0.9062, 0.55, 0.9375, 0.6, 0.9375, 0.65, 0.9062, 0.65, 0.9062, 0.6, 0.9375, 0.65, 0.9375, 0.7, 0.9062, 0.7, 0.9062, 0.65, 0.9375, 0.7, 0.9375, 0.75, 0.9062, 0.75, 0.9062, 0.7, 0.9375, 0.75, 0.9375, 0.8, 0.9062, 0.8, 0.9062, 0.75, 0.9375, 0.8, 0.9375, 0.85, 0.9062, 0.85, 0.9062, 0.8, 0.9375, 0.85, 0.9375, 0.9, 0.9062, 0.9, 0.9062, 0.85, 0.9375, 0.9, 0.9375, 0.95, 0.9062, 0.95, 0.9062, 0.9, 0.9688, 0.5, 0.9688, 0.55, 0.9375, 0.55, 0.9375, 0.5, 0.9688, 0.55, 0.9688, 0.6, 0.9375, 0.6, 0.9375, 0.55, 0.9688, 0.6, 0.9688, 0.65, 0.9375, 0.65, 0.9375, 0.6, 0.9688, 0.65, 0.9688, 0.7, 0.9375, 0.7, 0.9375, 0.65, 0.9688, 0.7, 0.9688, 0.75, 0.9375, 0.75, 0.9375, 0.7, 0.9688, 0.75, 0.9688, 0.8, 0.9375, 0.8, 0.9375, 0.75, 0.9688, 0.8, 0.9688, 0.85, 0.9375, 0.85, 0.9375, 0.8, 0.9688, 0.85, 0.9688, 0.9, 0.9375, 0.9, 0.9375, 0.85, 0.9688, 0.9, 0.9688, 0.95, 0.9375, 0.95, 0.9375, 0.9, 1.0, 0.5, 1.0, 0.55, 0.9688, 0.55, 0.9688, 0.5, 1.0, 0.55, 1.0, 0.6, 0.9688, 0.6, 0.9688, 0.55, 1.0, 0.6, 1.0, 0.65, 0.9688, 0.65, 0.9688, 0.6, 1.0, 0.65, 1.0, 0.7, 0.9688, 0.7, 0.9688, 0.65, 1.0, 0.7, 1.0, 0.75, 0.9688, 0.75, 0.9688, 0.7, 1.0, 0.75, 1.0, 0.8, 0.9688, 0.8, 0.9688, 0.75, 1.0, 0.8, 1.0, 0.85, 0.9688, 0.85, 0.9688, 0.8, 1.0, 0.85, 1.0, 0.9, 0.9688, 0.9, 0.9688, 0.85, 1.0, 0.9, 1.0, 0.95, 0.9688, 0.95, 0.9688, 0.9, 0.25, 0.4518, 0.2894, 0.4479, 0.2968, 0.4854, 0.25, 0.49, 0.2894, 0.4479, 0.3272, 0.4364, 0.3418, 0.4717, 0.2968, 0.4854, 0.3272, 0.4364, 0.3621, 0.4178, 0.3833, 0.4496, 0.3418, 0.4717, 0.3621, 0.4178, 0.3927, 0.3927, 0.4197, 0.4197, 0.3833, 0.4496, 0.3927, 0.3927, 0.4178, 0.3621, 0.4496, 0.3833, 0.4197, 0.4197, 0.4178, 0.3621, 0.4364, 0.3272, 0.4717, 0.3418, 0.4496, 0.3833, 0.4364, 0.3272, 0.4479, 0.2894, 0.4854, 0.2968, 0.4717, 0.3418, 0.4479, 0.2894, 0.4518, 0.25, 0.49, 0.25, 0.4854, 0.2968, 0.4518, 0.25, 0.4479, 0.2106, 0.4854, 0.2032, 0.49, 0.25, 0.4479, 0.2106, 0.4364, 0.1728, 0.4717, 0.1582, 0.4854, 0.2032, 0.4364, 0.1728, 0.4178, 0.1379, 0.4496, 0.1167, 0.4717, 0.1582, 0.4178, 0.1379, 0.3927, 0.1073, 0.4197, 0.08029, 0.4496, 0.1167, 0.3927, 0.1073, 0.3621, 0.08224, 0.3833, 0.05045, 0.4197, 0.08029, 0.3621, 0.08224, 0.3272, 0.0636, 0.3418, 0.02827, 0.3833, 0.05045, 0.3272, 0.0636, 0.2894, 0.05212, 0.2968, 0.01461, 0.3418, 0.02827, 0.2894, 0.05212, 0.25, 0.04824, 0.25, 0.01, 0.2968, 0.01461, 0.25, 0.04824, 0.2106, 0.05212, 0.2032, 0.01461, 0.25, 0.01, 0.2106, 0.05212, 0.1728, 0.0636, 0.1582, 0.02827, 0.2032, 0.01461, 0.1728, 0.0636, 0.1379, 0.08224, 0.1167, 0.05045, 0.1582, 0.02827, 0.1379, 0.08224, 0.1073, 0.1073, 0.08029, 0.08029, 0.1167, 0.05045, 0.1073, 0.1073, 0.08224, 0.1379, 0.05045, 0.1167, 0.08029, 0.08029, 0.08224, 0.1379, 0.0636, 0.1728, 0.02827, 0.1582, 0.05045, 0.1167, 0.0636, 0.1728, 0.05212, 0.2106, 0.01461, 0.2032, 0.02827, 0.1582, 0.05212, 0.2106, 0.04824, 0.25, 0.01, 0.25, 0.01461, 0.2032, 0.04824, 0.25, 0.05212, 0.2894, 0.01461, 0.2968, 0.01, 0.25, 0.05212, 0.2894, 0.0636, 0.3272, 0.02827, 0.3418, 0.01461, 0.2968, 0.0636, 0.3272, 0.08224, 0.3621, 0.05045, 0.3833, 0.02827, 0.3418, 0.08224, 0.3621, 0.1073, 0.3927, 0.08029, 0.4197, 0.05045, 0.3833, 0.1073, 0.3927, 0.1379, 0.4178, 0.1167, 0.4496, 0.08029, 0.4197, 0.1379, 0.4178, 0.1728, 0.4364, 0.1582, 0.4717, 0.1167, 0.4496, 0.1728, 0.4364, 0.2106, 0.4479, 0.2032, 0.4854, 0.1582, 0.4717, 0.2106, 0.4479, 0.25, 0.4518, 0.25, 0.49, 0.2032, 0.4854, 0.06121, 0.25, 0.06484, 0.2132, 0.06484, 0.2132, 0.06121, 0.25, 0.4178, 0.3621, 0.3927, 0.3927, 0.3927, 0.3927, 0.4178, 0.3621, 0.25, 0.4518, 0.2106, 0.4479, 0.2106, 0.4479, 0.25, 0.4518, 0.1379, 0.08224, 0.1728, 0.0636, 0.1728, 0.0636, 0.1379, 0.08224, 0.4364, 0.3272, 0.4178, 0.3621, 0.4178, 0.3621, 0.4364, 0.3272, 0.1073, 0.1073, 0.1379, 0.08224, 0.1379, 0.08224, 0.1073, 0.1073, 0.4479, 0.2894, 0.4364, 0.3272, 0.4364, 0.3272, 0.4479, 0.2894, 0.08224, 0.1379, 0.1073, 0.1073, 0.1073, 0.1073, 0.08224, 0.1379, 0.4518, 0.25, 0.4479, 0.2894, 0.4479, 0.2894, 0.4518, 0.25, 0.0636, 0.1728, 0.08224, 0.1379, 0.08224, 0.1379, 0.0636, 0.1728, 0.4479, 0.2106, 0.4518, 0.25, 0.4518, 0.25, 0.4479, 0.2106, 0.05212, 0.2106, 0.0636, 0.1728, 0.0636, 0.1728, 0.05212, 0.2106, 0.4364, 0.1728, 0.4479, 0.2106, 0.4479, 0.2106, 0.4364, 0.1728, 0.04824, 0.25, 0.05212, 0.2106, 0.05212, 0.2106, 0.04824, 0.25, 0.4178, 0.1379, 0.4364, 0.1728, 0.4364, 0.1728, 0.4178, 0.1379, 0.05212, 0.2894, 0.04824, 0.25, 0.04824, 0.25, 0.05212, 0.2894, 0.3927, 0.1073, 0.4178, 0.1379, 0.4178, 0.1379, 0.3927, 0.1073, 0.0636, 0.3272, 0.05212, 0.2894, 0.05212, 0.2894, 0.0636, 0.3272, 0.3621, 0.08224, 0.3927, 0.1073, 0.3927, 0.1073, 0.3621, 0.08224, 0.08224, 0.3621, 0.0636, 0.3272, 0.0636, 0.3272, 0.08224, 0.3621, 0.3272, 0.0636, 0.3621, 0.08224, 0.3621, 0.08224, 0.3272, 0.0636, 0.2894, 0.4479, 0.25, 0.4518, 0.25, 0.4518, 0.2894, 0.4479, 0.1073, 0.3927, 0.08224, 0.3621, 0.08224, 0.3621, 0.1073, 0.3927, 0.2894, 0.05212, 0.3272, 0.0636, 0.3272, 0.0636, 0.2894, 0.05212, 0.3272, 0.4364, 0.2894, 0.4479, 0.2894, 0.4479, 0.3272, 0.4364, 0.1379, 0.4178, 0.1073, 0.3927, 0.1073, 0.3927, 0.1379, 0.4178, 0.25, 0.04824, 0.2894, 0.05212, 0.2894, 0.05212, 0.25, 0.04824, 0.3621, 0.4178, 0.3272, 0.4364, 0.3272, 0.4364, 0.3621, 0.4178, 0.1728, 0.4364, 0.1379, 0.4178, 0.1379, 0.4178, 0.1728, 0.4364, 0.2106, 0.05212, 0.25, 0.04824, 0.25, 0.04824, 0.2106, 0.05212, 0.3927, 0.3927, 0.3621, 0.4178, 0.3621, 0.4178, 0.3927, 0.3927, 0.2106, 0.4479, 0.1728, 0.4364, 0.1728, 0.4364, 0.2106, 0.4479, 0.25, 0.4388, 0.2868, 0.4352, 0.2894, 0.4479, 0.25, 0.4518, 0.2868, 0.4352, 0.3222, 0.4244, 0.3272, 0.4364, 0.2894, 0.4479, 0.3222, 0.4244, 0.3549, 0.407, 0.3621, 0.4178, 0.3272, 0.4364, 0.3549, 0.407, 0.3835, 0.3835, 0.3927, 0.3927, 0.3621, 0.4178, 0.3835, 0.3835, 0.407, 0.3549, 0.4178, 0.3621, 0.3927, 0.3927, 0.407, 0.3549, 0.4244, 0.3222, 0.4364, 0.3272, 0.4178, 0.3621, 0.4244, 0.3222, 0.4352, 0.2868, 0.4479, 0.2894, 0.4364, 0.3272, 0.4352, 0.2868, 0.4388, 0.25, 0.4518, 0.25, 0.4479, 0.2894, 0.4388, 0.25, 0.4352, 0.2132, 0.4479, 0.2106, 0.4518, 0.25, 0.4352, 0.2132, 0.4244, 0.1778, 0.4364, 0.1728, 0.4479, 0.2106, 0.4244, 0.1778, 0.407, 0.1451, 0.4178, 0.1379, 0.4364, 0.1728, 0.407, 0.1451, 0.3835, 0.1165, 0.3927, 0.1073, 0.4178, 0.1379, 0.3835, 0.1165, 0.3549, 0.09303, 0.3621, 0.08224, 0.3927, 0.1073, 0.3549, 0.09303, 0.3222, 0.07559, 0.3272, 0.0636, 0.3621, 0.08224, 0.3222, 0.07559, 0.2868, 0.06484, 0.2894, 0.05212, 0.3272, 0.0636, 0.2868, 0.06484, 0.25, 0.06121, 0.25, 0.04824, 0.2894, 0.05212, 0.25, 0.06121, 0.2132, 0.06484, 0.2106, 0.05212, 0.25, 0.04824, 0.2132, 0.06484, 0.1778, 0.07559, 0.1728, 0.0636, 0.2106, 0.05212, 0.1778, 0.07559, 0.1451, 0.09303, 0.1379, 0.08224, 0.1728, 0.0636, 0.1451, 0.09303, 0.1165, 0.1165, 0.1073, 0.1073, 0.1379, 0.08224, 0.1165, 0.1165, 0.09303, 0.1451, 0.08224, 0.1379, 0.1073, 0.1073, 0.09303, 0.1451, 0.07559, 0.1778, 0.0636, 0.1728, 0.08224, 0.1379, 0.07559, 0.1778, 0.06484, 0.2132, 0.05212, 0.2106, 0.0636, 0.1728, 0.06484, 0.2132, 0.06121, 0.25, 0.04824, 0.25, 0.05212, 0.2106, 0.06121, 0.25, 0.06484, 0.2868, 0.05212, 0.2894, 0.04824, 0.25, 0.06484, 0.2868, 0.07559, 0.3222, 0.0636, 0.3272, 0.05212, 0.2894, 0.07559, 0.3222, 0.09303, 0.3549, 0.08224, 0.3621, 0.0636, 0.3272, 0.09303, 0.3549, 0.1165, 0.3835, 0.1073, 0.3927, 0.08224, 0.3621, 0.1165, 0.3835, 0.1451, 0.407, 0.1379, 0.4178, 0.1073, 0.3927, 0.1451, 0.407, 0.1778, 0.4244, 0.1728, 0.4364, 0.1379, 0.4178, 0.1778, 0.4244, 0.2132, 0.4352, 0.2106, 0.4479, 0.1728, 0.4364, 0.2132, 0.4352, 0.25, 0.4388, 0.25, 0.4518, 0.2106, 0.4479, 0.1821, 0.4138, 0.1515, 0.3974, 0.1515, 0.3974, 0.1821, 0.4138, 0.407, 0.1451, 0.4244, 0.1778, 0.4244, 0.1778, 0.407, 0.1451, 0.06484, 0.2868, 0.06121, 0.25, 0.06121, 0.25, 0.06484, 0.2868, 0.3835, 0.1165, 0.407, 0.1451, 0.407, 0.1451, 0.3835, 0.1165, 0.07559, 0.3222, 0.06484, 0.2868, 0.06484, 0.2868, 0.07559, 0.3222, 0.3549, 0.09303, 0.3835, 0.1165, 0.3835, 0.1165, 0.3549, 0.09303, 0.09303, 0.3549, 0.07559, 0.3222, 0.07559, 0.3222, 0.09303, 0.3549, 0.3222, 0.07559, 0.3549, 0.09303, 0.3549, 0.09303, 0.3222, 0.07559, 0.2868, 0.4352, 0.25, 0.4388, 0.25, 0.4388, 0.2868, 0.4352, 0.1165, 0.3835, 0.09303, 0.3549, 0.09303, 0.3549, 0.1165, 0.3835, 0.2868, 0.06484, 0.3222, 0.07559, 0.3222, 0.07559, 0.2868, 0.06484, 0.3222, 0.4244, 0.2868, 0.4352, 0.2868, 0.4352, 0.3222, 0.4244, 0.1451, 0.407, 0.1165, 0.3835, 0.1165, 0.3835, 0.1451, 0.407, 0.25, 0.06121, 0.2868, 0.06484, 0.2868, 0.06484, 0.25, 0.06121, 0.3549, 0.407, 0.3222, 0.4244, 0.3222, 0.4244, 0.3549, 0.407, 0.1778, 0.4244, 0.1451, 0.407, 0.1451, 0.407, 0.1778, 0.4244, 0.2132, 0.06484, 0.25, 0.06121, 0.25, 0.06121, 0.2132, 0.06484, 0.3835, 0.3835, 0.3549, 0.407, 0.3549, 0.407, 0.3835, 0.3835, 0.2132, 0.4352, 0.1778, 0.4244, 0.1778, 0.4244, 0.2132, 0.4352, 0.1778, 0.07559, 0.2132, 0.06484, 0.2132, 0.06484, 0.1778, 0.07559, 0.407, 0.3549, 0.3835, 0.3835, 0.3835, 0.3835, 0.407, 0.3549, 0.25, 0.4388, 0.2132, 0.4352, 0.2132, 0.4352, 0.25, 0.4388, 0.1451, 0.09303, 0.1778, 0.07559, 0.1778, 0.07559, 0.1451, 0.09303, 0.4244, 0.3222, 0.407, 0.3549, 0.407, 0.3549, 0.4244, 0.3222, 0.1165, 0.1165, 0.1451, 0.09303, 0.1451, 0.09303, 0.1165, 0.1165, 0.4352, 0.2868, 0.4244, 0.3222, 0.4244, 0.3222, 0.4352, 0.2868, 0.09303, 0.1451, 0.1165, 0.1165, 0.1165, 0.1165, 0.09303, 0.1451, 0.4388, 0.25, 0.4352, 0.2868, 0.4352, 0.2868, 0.4388, 0.25, 0.07559, 0.1778, 0.09303, 0.1451, 0.09303, 0.1451, 0.07559, 0.1778, 0.4352, 0.2132, 0.4388, 0.25, 0.4388, 0.25, 0.4352, 0.2132, 0.06484, 0.2132, 0.07559, 0.1778, 0.07559, 0.1778, 0.06484, 0.2132, 0.4244, 0.1778, 0.4352, 0.2132, 0.4352, 0.2132, 0.4244, 0.1778, 0.25, 0.4273, 0.2846, 0.4239, 0.2868, 0.4352, 0.25, 0.4388, 0.2846, 0.4239, 0.3179, 0.4138, 0.3222, 0.4244, 0.2868, 0.4352, 0.3179, 0.4138, 0.3485, 0.3974, 0.3549, 0.407, 0.3222, 0.4244, 0.3485, 0.3974, 0.3754, 0.3754, 0.3835, 0.3835, 0.3549, 0.407, 0.3754, 0.3754, 0.3974, 0.3485, 0.407, 0.3549, 0.3835, 0.3835, 0.3974, 0.3485, 0.4138, 0.3179, 0.4244, 0.3222, 0.407, 0.3549, 0.4138, 0.3179, 0.4239, 0.2846, 0.4352, 0.2868, 0.4244, 0.3222, 0.4239, 0.2846, 0.4273, 0.25, 0.4388, 0.25, 0.4352, 0.2868, 0.4273, 0.25, 0.4239, 0.2154, 0.4352, 0.2132, 0.4388, 0.25, 0.4239, 0.2154, 0.4138, 0.1821, 0.4244, 0.1778, 0.4352, 0.2132, 0.4138, 0.1821, 0.3974, 0.1515, 0.407, 0.1451, 0.4244, 0.1778, 0.3974, 0.1515, 0.3754, 0.1246, 0.3835, 0.1165, 0.407, 0.1451, 0.3754, 0.1246, 0.3485, 0.1026, 0.3549, 0.09303, 0.3835, 0.1165, 0.3485, 0.1026, 0.3179, 0.08618, 0.3222, 0.07559, 0.3549, 0.09303, 0.3179, 0.08618, 0.2846, 0.07609, 0.2868, 0.06484, 0.3222, 0.07559, 0.2846, 0.07609, 0.25, 0.07268, 0.25, 0.06121, 0.2868, 0.06484, 0.25, 0.07268, 0.2154, 0.07609, 0.2132, 0.06484, 0.25, 0.06121, 0.2154, 0.07609, 0.1821, 0.08618, 0.1778, 0.07559, 0.2132, 0.06484, 0.1821, 0.08618, 0.1515, 0.1026, 0.1451, 0.09303, 0.1778, 0.07559, 0.1515, 0.1026, 0.1246, 0.1246, 0.1165, 0.1165, 0.1451, 0.09303, 0.1246, 0.1246, 0.1026, 0.1515, 0.09303, 0.1451, 0.1165, 0.1165, 0.1026, 0.1515, 0.08618, 0.1821, 0.07559, 0.1778, 0.09303, 0.1451, 0.08618, 0.1821, 0.07609, 0.2154, 0.06484, 0.2132, 0.07559, 0.1778, 0.07609, 0.2154, 0.07268, 0.25, 0.06121, 0.25, 0.06484, 0.2132, 0.07268, 0.25, 0.07609, 0.2846, 0.06484, 0.2868, 0.06121, 0.25, 0.07609, 0.2846, 0.08618, 0.3179, 0.07559, 0.3222, 0.06484, 0.2868, 0.08618, 0.3179, 0.1026, 0.3485, 0.09303, 0.3549, 0.07559, 0.3222, 0.1026, 0.3485, 0.1246, 0.3754, 0.1165, 0.3835, 0.09303, 0.3549, 0.1246, 0.3754, 0.1515, 0.3974, 0.1451, 0.407, 0.1165, 0.3835, 0.1515, 0.3974, 0.1821, 0.4138, 0.1778, 0.4244, 0.1451, 0.407, 0.1821, 0.4138, 0.2154, 0.4239, 0.2132, 0.4352, 0.1778, 0.4244, 0.2154, 0.4239, 0.25, 0.4273, 0.25, 0.4388, 0.2132, 0.4352, 0.08874, 0.2179, 0.0981, 0.1871, 0.0981, 0.1871, 0.08874, 0.2179, 0.2154, 0.07609, 0.25, 0.07268, 0.25, 0.07268, 0.2154, 0.07609, 0.3754, 0.3754, 0.3485, 0.3974, 0.3485, 0.3974, 0.3754, 0.3754, 0.2154, 0.4239, 0.1821, 0.4138, 0.1821, 0.4138, 0.2154, 0.4239, 0.1821, 0.08618, 0.2154, 0.07609, 0.2154, 0.07609, 0.1821, 0.08618, 0.3974, 0.3485, 0.3754, 0.3754, 0.3754, 0.3754, 0.3974, 0.3485, 0.25, 0.4273, 0.2154, 0.4239, 0.2154, 0.4239, 0.25, 0.4273, 0.1515, 0.1026, 0.1821, 0.08618, 0.1821, 0.08618, 0.1515, 0.1026, 0.4138, 0.3179, 0.3974, 0.3485, 0.3974, 0.3485, 0.4138, 0.3179, 0.1246, 0.1246, 0.1515, 0.1026, 0.1515, 0.1026, 0.1246, 0.1246, 0.4239, 0.2846, 0.4138, 0.3179, 0.4138, 0.3179, 0.4239, 0.2846, 0.1026, 0.1515, 0.1246, 0.1246, 0.1246, 0.1246, 0.1026, 0.1515, 0.4273, 0.25, 0.4239, 0.2846, 0.4239, 0.2846, 0.4273, 0.25, 0.08618, 0.1821, 0.1026, 0.1515, 0.1026, 0.1515, 0.08618, 0.1821, 0.4239, 0.2154, 0.4273, 0.25, 0.4273, 0.25, 0.4239, 0.2154, 0.07609, 0.2154, 0.08618, 0.1821, 0.08618, 0.1821, 0.07609, 0.2154, 0.4138, 0.1821, 0.4239, 0.2154, 0.4239, 0.2154, 0.4138, 0.1821, 0.07268, 0.25, 0.07609, 0.2154, 0.07609, 0.2154, 0.07268, 0.25, 0.3974, 0.1515, 0.4138, 0.1821, 0.4138, 0.1821, 0.3974, 0.1515, 0.07609, 0.2846, 0.07268, 0.25, 0.07268, 0.25, 0.07609, 0.2846, 0.3754, 0.1246, 0.3974, 0.1515, 0.3974, 0.1515, 0.3754, 0.1246, 0.08618, 0.3179, 0.07609, 0.2846, 0.07609, 0.2846, 0.08618, 0.3179, 0.3485, 0.1026, 0.3754, 0.1246, 0.3754, 0.1246, 0.3485, 0.1026, 0.1026, 0.3485, 0.08618, 0.3179, 0.08618, 0.3179, 0.1026, 0.3485, 0.3179, 0.08618, 0.3485, 0.1026, 0.3485, 0.1026, 0.3179, 0.08618, 0.2846, 0.4239, 0.25, 0.4273, 0.25, 0.4273, 0.2846, 0.4239, 0.1246, 0.3754, 0.1026, 0.3485, 0.1026, 0.3485, 0.1246, 0.3754, 0.2846, 0.07609, 0.3179, 0.08618, 0.3179, 0.08618, 0.2846, 0.07609, 0.3179, 0.4138, 0.2846, 0.4239, 0.2846, 0.4239, 0.3179, 0.4138, 0.1515, 0.3974, 0.1246, 0.3754, 0.1246, 0.3754, 0.1515, 0.3974, 0.25, 0.07268, 0.2846, 0.07609, 0.2846, 0.07609, 0.25, 0.07268, 0.3485, 0.3974, 0.3179, 0.4138, 0.3179, 0.4138, 0.3485, 0.3974, 0.25, 0.4144, 0.2821, 0.4113, 0.2846, 0.4239, 0.25, 0.4273, 0.2821, 0.4113, 0.3129, 0.4019, 0.3179, 0.4138, 0.2846, 0.4239, 0.3129, 0.4019, 0.3413, 0.3867, 0.3485, 0.3974, 0.3179, 0.4138, 0.3413, 0.3867, 0.3663, 0.3663, 0.3754, 0.3754, 0.3485, 0.3974, 0.3663, 0.3663, 0.3867, 0.3413, 0.3974, 0.3485, 0.3754, 0.3754, 0.3867, 0.3413, 0.4019, 0.3129, 0.4138, 0.3179, 0.3974, 0.3485, 0.4019, 0.3129, 0.4113, 0.2821, 0.4239, 0.2846, 0.4138, 0.3179, 0.4113, 0.2821, 0.4144, 0.25, 0.4273, 0.25, 0.4239, 0.2846, 0.4144, 0.25, 0.4113, 0.2179, 0.4239, 0.2154, 0.4273, 0.25, 0.4113, 0.2179, 0.4019, 0.1871, 0.4138, 0.1821, 0.4239, 0.2154, 0.4019, 0.1871, 0.3867, 0.1587, 0.3974, 0.1515, 0.4138, 0.1821, 0.3867, 0.1587, 0.3663, 0.1337, 0.3754, 0.1246, 0.3974, 0.1515, 0.3663, 0.1337, 0.3413, 0.1133, 0.3485, 0.1026, 0.3754, 0.1246, 0.3413, 0.1133, 0.3129, 0.0981, 0.3179, 0.08618, 0.3485, 0.1026, 0.3129, 0.0981, 0.2821, 0.08874, 0.2846, 0.07609, 0.3179, 0.08618, 0.2821, 0.08874, 0.25, 0.08558, 0.25, 0.07268, 0.2846, 0.07609, 0.25, 0.08558, 0.2179, 0.08874, 0.2154, 0.07609, 0.25, 0.07268, 0.2179, 0.08874, 0.1871, 0.0981, 0.1821, 0.08618, 0.2154, 0.07609, 0.1871, 0.0981, 0.1587, 0.1133, 0.1515, 0.1026, 0.1821, 0.08618, 0.1587, 0.1133, 0.1337, 0.1337, 0.1246, 0.1246, 0.1515, 0.1026, 0.1337, 0.1337, 0.1133, 0.1587, 0.1026, 0.1515, 0.1246, 0.1246, 0.1133, 0.1587, 0.0981, 0.1871, 0.08618, 0.1821, 0.1026, 0.1515, 0.0981, 0.1871, 0.08874, 0.2179, 0.07609, 0.2154, 0.08618, 0.1821, 0.08874, 0.2179, 0.08558, 0.25, 0.07268, 0.25, 0.07609, 0.2154, 0.08558, 0.25, 0.08874, 0.2821, 0.07609, 0.2846, 0.07268, 0.25, 0.08874, 0.2821, 0.0981, 0.3129, 0.08618, 0.3179, 0.07609, 0.2846, 0.0981, 0.3129, 0.1133, 0.3413, 0.1026, 0.3485, 0.08618, 0.3179, 0.1133, 0.3413, 0.1337, 0.3663, 0.1246, 0.3754, 0.1026, 0.3485, 0.1337, 0.3663, 0.1587, 0.3867, 0.1515, 0.3974, 0.1246, 0.3754, 0.1587, 0.3867, 0.1871, 0.4019, 0.1821, 0.4138, 0.1515, 0.3974, 0.1871, 0.4019, 0.2179, 0.4113, 0.2154, 0.4239, 0.1821, 0.4138, 0.2179, 0.4113, 0.25, 0.4144, 0.25, 0.4273, 0.2154, 0.4239, 0.2785, 0.3934, 0.25, 0.3962, 0.25, 0.3962, 0.2785, 0.3934, 0.4019, 0.1871, 0.4113, 0.2179, 0.4113, 0.2179, 0.4019, 0.1871, 0.08558, 0.25, 0.08874, 0.2179, 0.08874, 0.2179, 0.08558, 0.25, 0.3867, 0.1587, 0.4019, 0.1871, 0.4019, 0.1871, 0.3867, 0.1587, 0.08874, 0.2821, 0.08558, 0.25, 0.08558, 0.25, 0.08874, 0.2821, 0.3663, 0.1337, 0.3867, 0.1587, 0.3867, 0.1587, 0.3663, 0.1337, 0.0981, 0.3129, 0.08874, 0.2821, 0.08874, 0.2821, 0.0981, 0.3129, 0.3413, 0.1133, 0.3663, 0.1337, 0.3663, 0.1337, 0.3413, 0.1133, 0.1133, 0.3413, 0.0981, 0.3129, 0.0981, 0.3129, 0.1133, 0.3413, 0.3129, 0.0981, 0.3413, 0.1133, 0.3413, 0.1133, 0.3129, 0.0981, 0.2821, 0.4113, 0.25, 0.4144, 0.25, 0.4144, 0.2821, 0.4113, 0.1337, 0.3663, 0.1133, 0.3413, 0.1133, 0.3413, 0.1337, 0.3663, 0.2821, 0.08874, 0.3129, 0.0981, 0.3129, 0.0981, 0.2821, 0.08874, 0.3129, 0.4019, 0.2821, 0.4113, 0.2821, 0.4113, 0.3129, 0.4019, 0.1587, 0.3867, 0.1337, 0.3663, 0.1337, 0.3663, 0.1587, 0.3867, 0.25, 0.08558, 0.2821, 0.08874, 0.2821, 0.08874, 0.25, 0.08558, 0.3413, 0.3867, 0.3129, 0.4019, 0.3129, 0.4019, 0.3413, 0.3867, 0.1871, 0.4019, 0.1587, 0.3867, 0.1587, 0.3867, 0.1871, 0.4019, 0.2179, 0.08874, 0.25, 0.08558, 0.25, 0.08558, 0.2179, 0.08874, 0.3663, 0.3663, 0.3413, 0.3867, 0.3413, 0.3867, 0.3663, 0.3663, 0.2179, 0.4113, 0.1871, 0.4019, 0.1871, 0.4019, 0.2179, 0.4113, 0.1871, 0.0981, 0.2179, 0.08874, 0.2179, 0.08874, 0.1871, 0.0981, 0.3867, 0.3413, 0.3663, 0.3663, 0.3663, 0.3663, 0.3867, 0.3413, 0.25, 0.4144, 0.2179, 0.4113, 0.2179, 0.4113, 0.25, 0.4144, 0.1587, 0.1133, 0.1871, 0.0981, 0.1871, 0.0981, 0.1587, 0.1133, 0.4019, 0.3129, 0.3867, 0.3413, 0.3867, 0.3413, 0.4019, 0.3129, 0.1337, 0.1337, 0.1587, 0.1133, 0.1587, 0.1133, 0.1337, 0.1337, 0.4113, 0.2821, 0.4019, 0.3129, 0.4019, 0.3129, 0.4113, 0.2821, 0.1133, 0.1587, 0.1337, 0.1337, 0.1337, 0.1337, 0.1133, 0.1587, 0.4144, 0.25, 0.4113, 0.2821, 0.4113, 0.2821, 0.4144, 0.25, 0.0981, 0.1871, 0.1133, 0.1587, 0.1133, 0.1587, 0.0981, 0.1871, 0.4113, 0.2179, 0.4144, 0.25, 0.4144, 0.25, 0.4113, 0.2179, 0.25, 0.3962, 0.2785, 0.3934, 0.2821, 0.4113, 0.25, 0.4144, 0.2785, 0.3934, 0.3059, 0.3851, 0.3129, 0.4019, 0.2821, 0.4113, 0.3059, 0.3851, 0.3312, 0.3716, 0.3413, 0.3867, 0.3129, 0.4019, 0.3312, 0.3716, 0.3534, 0.3534, 0.3663, 0.3663, 0.3413, 0.3867, 0.3534, 0.3534, 0.3716, 0.3312, 0.3867, 0.3413, 0.3663, 0.3663, 0.3716, 0.3312, 0.3851, 0.3059, 0.4019, 0.3129, 0.3867, 0.3413, 0.3851, 0.3059, 0.3934, 0.2785, 0.4113, 0.2821, 0.4019, 0.3129, 0.3934, 0.2785, 0.3962, 0.25, 0.4144, 0.25, 0.4113, 0.2821, 0.3962, 0.25, 0.3934, 0.2215, 0.4113, 0.2179, 0.4144, 0.25, 0.3934, 0.2215, 0.3851, 0.1941, 0.4019, 0.1871, 0.4113, 0.2179, 0.3851, 0.1941, 0.3716, 0.1688, 0.3867, 0.1587, 0.4019, 0.1871, 0.3716, 0.1688, 0.3534, 0.1466, 0.3663, 0.1337, 0.3867, 0.1587, 0.3534, 0.1466, 0.3312, 0.1284, 0.3413, 0.1133, 0.3663, 0.1337, 0.3312, 0.1284, 0.3059, 0.1149, 0.3129, 0.0981, 0.3413, 0.1133, 0.3059, 0.1149, 0.2785, 0.1066, 0.2821, 0.08874, 0.3129, 0.0981, 0.2785, 0.1066, 0.25, 0.1038, 0.25, 0.08558, 0.2821, 0.08874, 0.25, 0.1038, 0.2215, 0.1066, 0.2179, 0.08874, 0.25, 0.08558, 0.2215, 0.1066, 0.1941, 0.1149, 0.1871, 0.0981, 0.2179, 0.08874, 0.1941, 0.1149, 0.1688, 0.1284, 0.1587, 0.1133, 0.1871, 0.0981, 0.1688, 0.1284, 0.1466, 0.1466, 0.1337, 0.1337, 0.1587, 0.1133, 0.1466, 0.1466, 0.1284, 0.1688, 0.1133, 0.1587, 0.1337, 0.1337, 0.1284, 0.1688, 0.1149, 0.1941, 0.0981, 0.1871, 0.1133, 0.1587, 0.1149, 0.1941, 0.1066, 0.2215, 0.08874, 0.2179, 0.0981, 0.1871, 0.1066, 0.2215, 0.1038, 0.25, 0.08558, 0.25, 0.08874, 0.2179, 0.1038, 0.25, 0.1066, 0.2785, 0.08874, 0.2821, 0.08558, 0.25, 0.1066, 0.2785, 0.1149, 0.3059, 0.0981, 0.3129, 0.08874, 0.2821, 0.1149, 0.3059, 0.1284, 0.3312, 0.1133, 0.3413, 0.0981, 0.3129, 0.1284, 0.3312, 0.1466, 0.3534, 0.1337, 0.3663, 0.1133, 0.3413, 0.1466, 0.3534, 0.1688, 0.3716, 0.1587, 0.3867, 0.1337, 0.3663, 0.1688, 0.3716, 0.1941, 0.3851, 0.1871, 0.4019, 0.1587, 0.3867, 0.1941, 0.3851, 0.2215, 0.3934, 0.2179, 0.4113, 0.1871, 0.4019, 0.2215, 0.3934, 0.25, 0.3962, 0.25, 0.4144, 0.2179, 0.4113, 0.3711, 0.3002, 0.359, 0.3228, 0.359, 0.3228, 0.3711, 0.3002, 0.1466, 0.3534, 0.1284, 0.3312, 0.1284, 0.3312, 0.1466, 0.3534, 0.2785, 0.1066, 0.3059, 0.1149, 0.3059, 0.1149, 0.2785, 0.1066, 0.3059, 0.3851, 0.2785, 0.3934, 0.2785, 0.3934, 0.3059, 0.3851, 0.1688, 0.3716, 0.1466, 0.3534, 0.1466, 0.3534, 0.1688, 0.3716, 0.25, 0.1038, 0.2785, 0.1066, 0.2785, 0.1066, 0.25, 0.1038, 0.3312, 0.3716, 0.3059, 0.3851, 0.3059, 0.3851, 0.3312, 0.3716, 0.1941, 0.3851, 0.1688, 0.3716, 0.1688, 0.3716, 0.1941, 0.3851, 0.2215, 0.1066, 0.25, 0.1038, 0.25, 0.1038, 0.2215, 0.1066, 0.3534, 0.3534, 0.3312, 0.3716, 0.3312, 0.3716, 0.3534, 0.3534, 0.2215, 0.3934, 0.1941, 0.3851, 0.1941, 0.3851, 0.2215, 0.3934, 0.1941, 0.1149, 0.2215, 0.1066, 0.2215, 0.1066, 0.1941, 0.1149, 0.3716, 0.3312, 0.3534, 0.3534, 0.3534, 0.3534, 0.3716, 0.3312, 0.25, 0.3962, 0.2215, 0.3934, 0.2215, 0.3934, 0.25, 0.3962, 0.1688, 0.1284, 0.1941, 0.1149, 0.1941, 0.1149, 0.1688, 0.1284, 0.3851, 0.3059, 0.3716, 0.3312, 0.3716, 0.3312, 0.3851, 0.3059, 0.1466, 0.1466, 0.1688, 0.1284, 0.1688, 0.1284, 0.1466, 0.1466, 0.3934, 0.2785, 0.3851, 0.3059, 0.3851, 0.3059, 0.3934, 0.2785, 0.1284, 0.1688, 0.1466, 0.1466, 0.1466, 0.1466, 0.1284, 0.1688, 0.3962, 0.25, 0.3934, 0.2785, 0.3934, 0.2785, 0.3962, 0.25, 0.1149, 0.1941, 0.1284, 0.1688, 0.1284, 0.1688, 0.1149, 0.1941, 0.3934, 0.2215, 0.3962, 0.25, 0.3962, 0.25, 0.3934, 0.2215, 0.1066, 0.2215, 0.1149, 0.1941, 0.1149, 0.1941, 0.1066, 0.2215, 0.3851, 0.1941, 0.3934, 0.2215, 0.3934, 0.2215, 0.3851, 0.1941, 0.1038, 0.25, 0.1066, 0.2215, 0.1066, 0.2215, 0.1038, 0.25, 0.3716, 0.1688, 0.3851, 0.1941, 0.3851, 0.1941, 0.3716, 0.1688, 0.1066, 0.2785, 0.1038, 0.25, 0.1038, 0.25, 0.1066, 0.2785, 0.3534, 0.1466, 0.3716, 0.1688, 0.3716, 0.1688, 0.3534, 0.1466, 0.1149, 0.3059, 0.1066, 0.2785, 0.1066, 0.2785, 0.1149, 0.3059, 0.3312, 0.1284, 0.3534, 0.1466, 0.3534, 0.1466, 0.3312, 0.1284, 0.1284, 0.3312, 0.1149, 0.3059, 0.1149, 0.3059, 0.1284, 0.3312, 0.3059, 0.1149, 0.3312, 0.1284, 0.3312, 0.1284, 0.3059, 0.1149, 0.25, 0.3811, 0.2756, 0.3786, 0.2785, 0.3934, 0.25, 0.3962, 0.2756, 0.3786, 0.3002, 0.3711, 0.3059, 0.3851, 0.2785, 0.3934, 0.3002, 0.3711, 0.3228, 0.359, 0.3312, 0.3716, 0.3059, 0.3851, 0.3228, 0.359, 0.3427, 0.3427, 0.3534, 0.3534, 0.3312, 0.3716, 0.3427, 0.3427, 0.359, 0.3228, 0.3716, 0.3312, 0.3534, 0.3534, 0.359, 0.3228, 0.3711, 0.3002, 0.3851, 0.3059, 0.3716, 0.3312, 0.3711, 0.3002, 0.3786, 0.2756, 0.3934, 0.2785, 0.3851, 0.3059, 0.3786, 0.2756, 0.3811, 0.25, 0.3962, 0.25, 0.3934, 0.2785, 0.3811, 0.25, 0.3786, 0.2244, 0.3934, 0.2215, 0.3962, 0.25, 0.3786, 0.2244, 0.3711, 0.1998, 0.3851, 0.1941, 0.3934, 0.2215, 0.3711, 0.1998, 0.359, 0.1772, 0.3716, 0.1688, 0.3851, 0.1941, 0.359, 0.1772, 0.3427, 0.1573, 0.3534, 0.1466, 0.3716, 0.1688, 0.3427, 0.1573, 0.3228, 0.141, 0.3312, 0.1284, 0.3534, 0.1466, 0.3228, 0.141, 0.3002, 0.1289, 0.3059, 0.1149, 0.3312, 0.1284, 0.3002, 0.1289, 0.2756, 0.1214, 0.2785, 0.1066, 0.3059, 0.1149, 0.2756, 0.1214, 0.25, 0.1189, 0.25, 0.1038, 0.2785, 0.1066, 0.25, 0.1189, 0.2244, 0.1214, 0.2215, 0.1066, 0.25, 0.1038, 0.2244, 0.1214, 0.1998, 0.1289, 0.1941, 0.1149, 0.2215, 0.1066, 0.1998, 0.1289, 0.1772, 0.141, 0.1688, 0.1284, 0.1941, 0.1149, 0.1772, 0.141, 0.1573, 0.1573, 0.1466, 0.1466, 0.1688, 0.1284, 0.1573, 0.1573, 0.141, 0.1772, 0.1284, 0.1688, 0.1466, 0.1466, 0.141, 0.1772, 0.1289, 0.1998, 0.1149, 0.1941, 0.1284, 0.1688, 0.1289, 0.1998, 0.1214, 0.2244, 0.1066, 0.2215, 0.1149, 0.1941, 0.1214, 0.2244, 0.1189, 0.25, 0.1038, 0.25, 0.1066, 0.2215, 0.1189, 0.25, 0.1214, 0.2756, 0.1066, 0.2785, 0.1038, 0.25, 0.1214, 0.2756, 0.1289, 0.3002, 0.1149, 0.3059, 0.1066, 0.2785, 0.1289, 0.3002, 0.141, 0.3228, 0.1284, 0.3312, 0.1149, 0.3059, 0.141, 0.3228, 0.1573, 0.3427, 0.1466, 0.3534, 0.1284, 0.3312, 0.1573, 0.3427, 0.1772, 0.359, 0.1688, 0.3716, 0.1466, 0.3534, 0.1772, 0.359, 0.1998, 0.3711, 0.1941, 0.3851, 0.1688, 0.3716, 0.1998, 0.3711, 0.2244, 0.3786, 0.2215, 0.3934, 0.1941, 0.3851, 0.2244, 0.3786, 0.25, 0.3811, 0.25, 0.3962, 0.2215, 0.3934, 0.2756, 0.3786, 0.25, 0.3811, 0.2244, 0.3786, 0.1998, 0.3711, 0.1772, 0.359, 0.1573, 0.3427, 0.141, 0.3228, 0.1289, 0.3002, 0.1214, 0.2756, 0.1189, 0.25, 0.1214, 0.2244, 0.1289, 0.1998, 0.141, 0.1772, 0.1573, 0.1573, 0.1772, 0.141, 0.1998, 0.1289, 0.2244, 0.1214, 0.25, 0.1189, 0.2756, 0.1214, 0.3002, 0.1289, 0.3228, 0.141, 0.3427, 0.1573, 0.359, 0.1772, 0.3711, 0.1998, 0.3786, 0.2244, 0.3811, 0.25, 0.3786, 0.2756, 0.3711, 0.3002, 0.359, 0.3228, 0.3427, 0.3427, 0.3228, 0.359, 0.3002, 0.3711, 0.1573, 0.1573, 0.1772, 0.141, 0.1772, 0.141, 0.1573, 0.1573, 0.3786, 0.2756, 0.3711, 0.3002, 0.3711, 0.3002, 0.3786, 0.2756, 0.141, 0.1772, 0.1573, 0.1573, 0.1573, 0.1573, 0.141, 0.1772, 0.3811, 0.25, 0.3786, 0.2756, 0.3786, 0.2756, 0.3811, 0.25, 0.1289, 0.1998, 0.141, 0.1772, 0.141, 0.1772, 0.1289, 0.1998, 0.3786, 0.2244, 0.3811, 0.25, 0.3811, 0.25, 0.3786, 0.2244, 0.1214, 0.2244, 0.1289, 0.1998, 0.1289, 0.1998, 0.1214, 0.2244, 0.3711, 0.1998, 0.3786, 0.2244, 0.3786, 0.2244, 0.3711, 0.1998, 0.1189, 0.25, 0.1214, 0.2244, 0.1214, 0.2244, 0.1189, 0.25, 0.359, 0.1772, 0.3711, 0.1998, 0.3711, 0.1998, 0.359, 0.1772, 0.1214, 0.2756, 0.1189, 0.25, 0.1189, 0.25, 0.1214, 0.2756, 0.3427, 0.1573, 0.359, 0.1772, 0.359, 0.1772, 0.3427, 0.1573, 0.1289, 0.3002, 0.1214, 0.2756, 0.1214, 0.2756, 0.1289, 0.3002, 0.3228, 0.141, 0.3427, 0.1573, 0.3427, 0.1573, 0.3228, 0.141, 0.141, 0.3228, 0.1289, 0.3002, 0.1289, 0.3002, 0.141, 0.3228, 0.3002, 0.1289, 0.3228, 0.141, 0.3228, 0.141, 0.3002, 0.1289, 0.2756, 0.3786, 0.25, 0.3811, 0.25, 0.3811, 0.2756, 0.3786, 0.1573, 0.3427, 0.141, 0.3228, 0.141, 0.3228, 0.1573, 0.3427, 0.2756, 0.1214, 0.3002, 0.1289, 0.3002, 0.1289, 0.2756, 0.1214, 0.3002, 0.3711, 0.2756, 0.3786, 0.2756, 0.3786, 0.3002, 0.3711, 0.1772, 0.359, 0.1573, 0.3427, 0.1573, 0.3427, 0.1772, 0.359, 0.25, 0.1189, 0.2756, 0.1214, 0.2756, 0.1214, 0.25, 0.1189, 0.3228, 0.359, 0.3002, 0.3711, 0.3002, 0.3711, 0.3228, 0.359, 0.1998, 0.3711, 0.1772, 0.359, 0.1772, 0.359, 0.1998, 0.3711, 0.2244, 0.1214, 0.25, 0.1189, 0.25, 0.1189, 0.2244, 0.1214, 0.3427, 0.3427, 0.3228, 0.359, 0.3228, 0.359, 0.3427, 0.3427, 0.2244, 0.3786, 0.1998, 0.3711, 0.1998, 0.3711, 0.2244, 0.3786, 0.1998, 0.1289, 0.2244, 0.1214, 0.2244, 0.1214, 0.1998, 0.1289, 0.359, 0.3228, 0.3427, 0.3427, 0.3427, 0.3427, 0.359, 0.3228, 0.25, 0.3811, 0.2244, 0.3786, 0.2244, 0.3786, 0.25, 0.3811, 0.1772, 0.141, 0.1998, 0.1289, 0.1998, 0.1289, 0.1772, 0.141])
me_walec.materials.append(mat_materia)
me_walec.use_remesh_fix_poles = True
me_walec.use_remesh_preserve_attributes = False
me_walec.use_mirror_vertex_groups = False
me_walec.update()
me_prostok_t = bpy.data.meshes.new('Prostokąt')
me_prostok_t.from_pydata([(-0.7065, -0.3532, 0.9961), (-0.3543, -0.3532, -1.001), (-0.7065, 0.3532, 0.9961), (-0.3543, 0.3532, -1.001), (-0.3565, -0.3532, 0.598), (-0.2078, -0.3532, 0.1989), (-0.1896, -0.3531, -0.1948), (-0.2372, -0.3532, -0.6009), (-0.2372, 0.3532, -0.6009), (-0.1762, 0.3531, -0.2069), (-0.2078, 0.3532, 0.1989), (-0.3565, 0.3532, 0.598)], [], [(7, 1, 3, 8), (0, 4, 11, 2), (4, 5, 10, 11), (5, 6, 9, 10), (6, 7, 8, 9)])
_k = set([(0, 2), (0, 4), (1, 3), (1, 7), (2, 11), (3, 8), (4, 5), (5, 6), (6, 7), (8, 9), (9, 10), (10, 11)])
me_prostok_t.attributes.new('sharp_edge', 'BOOLEAN', 'EDGE').data.foreach_set('value', [ (min(e.vertices), max(e.vertices)) in _k for e in me_prostok_t.edges])
_uv = me_prostok_t.uv_layers.new(name='MapaUV')
_uv.uv.foreach_set('vector', [0.5418, 0.5824, 0.6738, 0.582, 0.6777, 0.7539, 0.5457, 0.7543, 0.01367, 0.584, 0.1457, 0.5836, 0.1496, 0.7555, 0.01758, 0.7559, 0.1457, 0.5836, 0.2777, 0.5832, 0.2816, 0.7551, 0.1496, 0.7555, 0.2777, 0.5832, 0.4098, 0.5828, 0.4137, 0.7547, 0.2816, 0.7551, 0.4098, 0.5828, 0.5418, 0.5824, 0.5457, 0.7543, 0.4137, 0.7547])
me_prostok_t.materials.append(mat_materia__001)
me_prostok_t.use_remesh_fix_poles = True
me_prostok_t.use_remesh_preserve_attributes = False
me_prostok_t.use_mirror_vertex_groups = False
me_prostok_t.update()
me_prostok_t_001 = bpy.data.meshes.new('Prostokąt.001')
me_prostok_t_001.from_pydata([(-0.7065, -0.3532, 0.9961), (-0.3543, -0.3532, -1.001), (-0.7065, 0.3532, 0.9961), (-0.3543, 0.3532, -1.001), (-0.3565, -0.3532, 0.598), (-0.2078, -0.3532, 0.1989), (-0.1896, -0.3531, -0.1948), (-0.2372, -0.3532, -0.6009), (-0.2372, 0.3532, -0.6009), (-0.1762, 0.3531, -0.2069), (-0.2078, 0.3532, 0.1989), (-0.3565, 0.3532, 0.598)], [], [(7, 1, 3, 8), (0, 4, 11, 2), (4, 5, 10, 11), (5, 6, 9, 10), (6, 7, 8, 9)])
_k = set([(0, 2), (0, 4), (1, 3), (1, 7), (2, 11), (3, 8), (4, 5), (5, 6), (6, 7), (8, 9), (9, 10), (10, 11)])
me_prostok_t_001.attributes.new('sharp_edge', 'BOOLEAN', 'EDGE').data.foreach_set('value', [ (min(e.vertices), max(e.vertices)) in _k for e in me_prostok_t_001.edges])
_uv = me_prostok_t_001.uv_layers.new(name='MapaUV')
_uv.uv.foreach_set('vector', [0.3474, 0.2035, 0.4548, 0.2055, 0.4513, 0.3676, 0.3439, 0.3655, 0.01121, 0.2075, 0.07926, 0.2071, 0.07579, 0.3691, 0.007735, 0.3695, 0.07926, 0.2071, 0.167, 0.2092, 0.1635, 0.3712, 0.07579, 0.3691, 0.167, 0.2092, 0.2646, 0.2063, 0.2611, 0.3683, 0.1635, 0.3712, 0.2646, 0.2063, 0.3474, 0.2035, 0.3439, 0.3655, 0.2611, 0.3683])
me_prostok_t_001.materials.append(mat_materia__001)
me_prostok_t_001.use_remesh_fix_poles = True
me_prostok_t_001.use_remesh_preserve_attributes = False
me_prostok_t_001.use_mirror_vertex_groups = False
me_prostok_t_001.update()
me_prostok_t_002 = bpy.data.meshes.new('Prostokąt.002')
me_prostok_t_002.from_pydata([(-0.7065, -0.3532, 0.9961), (-0.3543, -0.3532, -1.001), (-0.7065, 0.3532, 0.9961), (-0.3543, 0.3532, -1.001), (-0.3565, -0.3532, 0.598), (-0.2078, -0.3532, 0.1989), (-0.1896, -0.3531, -0.1948), (-0.2372, -0.3532, -0.6009), (-0.2372, 0.3532, -0.6009), (-0.1762, 0.3531, -0.2069), (-0.2078, 0.3532, 0.1989), (-0.3565, 0.3532, 0.598)], [], [(7, 1, 3, 8), (0, 4, 11, 2), (4, 5, 10, 11), (5, 6, 9, 10), (6, 7, 8, 9)])
_k = set([(0, 2), (0, 4), (1, 3), (1, 7), (2, 11), (3, 8), (4, 5), (5, 6), (6, 7), (8, 9), (9, 10), (10, 11)])
me_prostok_t_002.attributes.new('sharp_edge', 'BOOLEAN', 'EDGE').data.foreach_set('value', [ (min(e.vertices), max(e.vertices)) in _k for e in me_prostok_t_002.edges])
_uv = me_prostok_t_002.uv_layers.new(name='MapaUV')
_uv.uv.foreach_set('vector', [0.5393, 0.8088, 0.6738, 0.8035, 0.6777, 0.9754, 0.5432, 0.9807, 0.01121, 0.8104, 0.1432, 0.81, 0.1471, 0.9819, 0.01512, 0.9823, 0.1432, 0.81, 0.2753, 0.8096, 0.2792, 0.9815, 0.1471, 0.9819, 0.2753, 0.8096, 0.4073, 0.8092, 0.4112, 0.9811, 0.2792, 0.9815, 0.4073, 0.8092, 0.5393, 0.8088, 0.5432, 0.9807, 0.4112, 0.9811])
me_prostok_t_002.materials.append(mat_materia__001)
me_prostok_t_002.use_remesh_fix_poles = True
me_prostok_t_002.use_remesh_preserve_attributes = False
me_prostok_t_002.use_mirror_vertex_groups = False
me_prostok_t_002.update()
me_prostok_t_003 = bpy.data.meshes.new('Prostokąt.003')
me_prostok_t_003.from_pydata([(-1.0, -1.0, 0.0), (1.0, -1.0, 0.0), (-1.0, 1.0, 0.0), (1.0, 1.0, 0.0)], [], [(0, 1, 3, 2)])
_uv = me_prostok_t_003.uv_layers.new(name='MapaUV')
_uv.uv.foreach_set('vector', [0.8926, 0.09961, 1.006, 0.09961, 1.002, 0.377, 0.8887, 0.377])
me_prostok_t_003.materials.append(mat_materia__002)
me_prostok_t_003.use_remesh_fix_poles = True
me_prostok_t_003.use_remesh_preserve_attributes = False
me_prostok_t_003.use_mirror_vertex_groups = False
me_prostok_t_003.update()

# ---- objects
ob_light = bpy.data.objects.new('Light', light_light)
ob_camera = bpy.data.objects.new('Camera', cam_camera)
ob_walec = bpy.data.objects.new('Walec', me_walec)
ob_prostok_t = bpy.data.objects.new('Prostokąt', me_prostok_t)
ob_sun = bpy.data.objects.new('Sun', light_sun)
ob_sun_001 = bpy.data.objects.new('Sun.001', light_sun_001)
ob_prostok_t_001 = bpy.data.objects.new('Prostokąt.001', me_prostok_t_001)
ob_prostok_t_002 = bpy.data.objects.new('Prostokąt.002', me_prostok_t_002)
ob_prostok_t_003 = bpy.data.objects.new('Prostokąt.003', me_prostok_t_003)

# ---- transforms, parenting, visibility, modifiers, constraints
ob_light.location = (4.076, 1.005, 5.904)
ob_light.rotation_euler = (0.6503, 0.05522, 1.866)
ob_light.lock_rotations_4d = False
ob_light.empty_display_type = 'ARROWS'
ob_light.color = (0.0, 0.0, 0.0, 0.0)
ob_light.lineart.crease_threshold = 0.0
ob_camera.location = (7.359, -6.926, 4.958)
ob_camera.rotation_euler = (1.109, 0.0, 0.8149)
ob_camera.lock_rotations_4d = False
ob_camera.empty_display_type = 'ARROWS'
ob_camera.color = (0.0, 0.0, 0.0, 0.0)
ob_camera.display_type = 'WIRE'
ob_camera.lineart.crease_threshold = 0.0
ob_walec.location = (0.0, 0.0, 0.0)
ob_walec.scale = (0.2917, 0.2917, 0.7392)
ob_walec.lineart.crease_threshold = 0.0
ob_prostok_t.location = (-0.2917, 0.0, 1.177)
ob_prostok_t.rotation_euler = (0.0, -0.7805, 0.0)
ob_prostok_t.scale = (0.7237, 0.6603, 0.7171)
ob_prostok_t.lineart.crease_threshold = 0.0
ob_sun.location = (0.0, 0.0, 0.0)
ob_sun.lineart.crease_threshold = 0.0
ob_sun_001.location = (0.0, 0.0, 0.0)
ob_sun_001.lineart.crease_threshold = 0.0
ob_prostok_t_001.location = (0.09786, 0.2799, 1.177)
ob_prostok_t_001.rotation_euler = (0.0, -0.7805, -1.92)
ob_prostok_t_001.scale = (0.7237, 0.6603, 0.7171)
ob_prostok_t_001.lineart.crease_threshold = 0.0
ob_prostok_t_002.location = (0.04523, -0.2795, 1.177)
ob_prostok_t_002.rotation_euler = (0.0, -0.7805, -4.276)
ob_prostok_t_002.scale = (0.7237, 0.6603, 0.7171)
ob_prostok_t_002.lineart.crease_threshold = 0.0
ob_prostok_t_003.location = (0.1141, 0.000142, 1.292)
ob_prostok_t_003.rotation_euler = (-1.511, -0.0, -0.4113)
ob_prostok_t_003.scale = (0.2711, 0.7326, 1.0)
ob_prostok_t_003.lineart.crease_threshold = 0.0

# ---- collection membership
col_collection.objects.link(ob_light)
col_collection.objects.link(ob_camera)
col_collection.objects.link(ob_walec)
col_collection.objects.link(ob_prostok_t)
col_collection.objects.link(ob_sun)
col_collection.objects.link(ob_sun_001)
col_collection.objects.link(ob_prostok_t_001)
col_collection.objects.link(ob_prostok_t_002)
col_collection.objects.link(ob_prostok_t_003)

# ---- scene / render settings (as saved in the file)
scene.camera = ob_camera
scene.frame_start = 1; scene.frame_end = 250; scene.frame_set(1)
scene.render.engine = 'CYCLES'
scene.cycles.use_denoising = False
scene.cycles.samples = 128
scene.cycles.sampling_pattern = 'TABULATED_SOBOL'
scene.cycles.use_adaptive_sampling = False
scene.cycles.use_light_tree = False
scene.view_settings.view_transform = 'Filmic'
bpy.context.view_layer.update()
